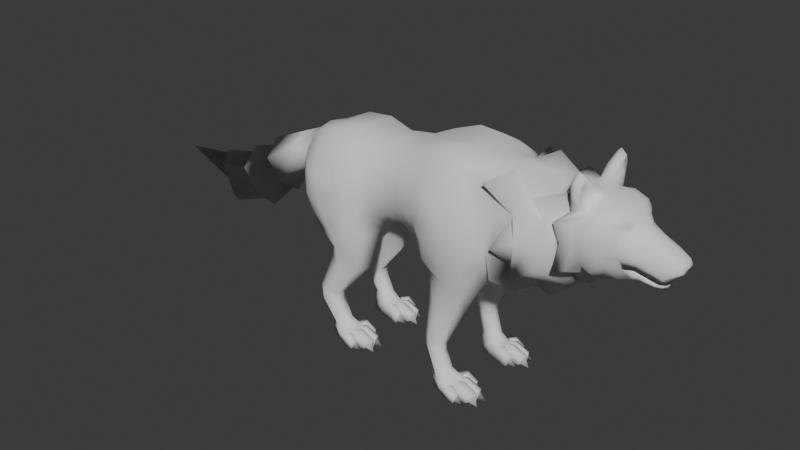 # Source: Wolf.blend  (saved by Blender 5.0.119; exported with 4.5.12 LTS)
import bpy
from mathutils import Matrix  # noqa: F401  (used for matrix-valued properties, if any)

bpy.ops.wm.read_factory_settings(use_empty=True)
scene = bpy.context.scene
scene.name = 'Scene'

# ---- materials (node trees are filled in below, after node groups)
mat_base = bpy.data.materials.new('Base')
mat_eye = bpy.data.materials.new('Eye')

# ---- material node trees
mat_base.use_nodes = True; mat_base.node_tree.nodes.clear()
_N = mat_base.node_tree.nodes; _L = mat_base.node_tree.links
n0 = _N.new('ShaderNodeOutputMaterial'); n0.name = 'Material Output'; n0.location = (200, 100)
n1 = _N.new('ShaderNodeBsdfPrincipled'); n1.name = 'Principled BSDF'; n1.location = (-139, 88)
n1.inputs[2].default_value = 1.0
_L.new(n1.outputs[0], n0.inputs[0])
n0.is_active_output = True
mat_eye.use_nodes = True; mat_eye.node_tree.nodes.clear()
_N = mat_eye.node_tree.nodes; _L = mat_eye.node_tree.links
n0 = _N.new('ShaderNodeBsdfPrincipled'); n0.name = 'Principled BSDF'; n0.location = (-200, 100)
n1 = _N.new('ShaderNodeOutputMaterial'); n1.name = 'Material Output'; n1.location = (200, 100)
_L.new(n0.outputs[0], n1.inputs[0])
n1.is_active_output = True

# ---- world
world_world = bpy.data.worlds.new('World'); scene.world = world_world
world_world.use_nodes = True; world_world.node_tree.nodes.clear()
_N = world_world.node_tree.nodes; _L = world_world.node_tree.links
n0 = _N.new('ShaderNodeOutputWorld'); n0.name = 'World Output'; n0.location = (200, 100)
n1 = _N.new('ShaderNodeBackground'); n1.name = 'Background'; n1.location = (-200, 100)
n1.inputs[0].default_value = (0.05088, 0.05088, 0.05088, 1.0)
_L.new(n1.outputs[0], n0.inputs[0])
n0.is_active_output = True
world_world.color = (0.05088, 0.05088, 0.05088)
world_world.sun_shadow_jitter_overblur = 0.0

# ---- meshes
me_cube_002 = bpy.data.meshes.new('Cube.002')
me_cube_002.from_pydata([(-0.1652, 0.1007, 0.3467), (-0.2371, 0.1079, 0.3012), (-0.3313, 0.02436, 0.3075), (-0.1792, 0.1042, 0.3214), (-0.3053, 0.0712, 0.3065), (-0.3239, 0.05192, 0.3082), (-0.2801, 0.01642, 0.2552), (-0.1939, 0.01252, 0.2373), (-0.2764, 0.09441, 0.2904), (-0.183, 0.1061, 0.3876), (-0.215, 0.09076, 0.4063), (-0.1565, 0.09294, 0.3105), (-0.2934, 0.08807, 0.3807), (-0.3023, 0.08405, 0.3491), (-0.2912, 0.05469, 0.2661), (-0.1449, 0.03348, 0.2656), (-0.2636, 0.03766, 0.2391), (-0.1947, 0.02339, 0.2195), (-0.2696, 0.0892, 0.3984), (-0.1984, 0.1046, 0.3493), (-0.2185, 0.1129, 0.3753), (-0.1722, 0.1048, 0.2959), (-0.2744, 0.1025, 0.3575), (-0.2827, 0.1008, 0.3236), (-0.2694, 0.08274, 0.2508), (-0.1561, 0.07782, 0.2514), (-0.2461, 0.07251, 0.2287), (-0.2082, 0.1016, 0.2257), (-0.2577, 0.1056, 0.3775), (-0.2465, 0.108, 0.3353), (-0.2207, 0.1075, 0.2648), (-0.2229, 0.0514, 0.04751), (-0.2054, 0.05969, 0.04864), (-0.245, 0.0599, 0.0446), (-0.2235, 0.08935, 0.04318), (-0.2055, 0.07638, 0.04665), (-0.2398, 0.07643, 0.04312), (-0.212, 0.0435, 0.03044), (-0.2414, 0.05639, 0.02817), (-0.213, 0.09374, 0.02397), (-0.2406, 0.07805, 0.02533), (-0.2151, 0.04549, 0.0006583), (-0.2435, 0.05556, 0.0006583), (-0.2148, 0.08823, 0.0006583), (-0.241, 0.07577, 0.0006583), (-0.2394, 0.04257, 0.1088), (-0.2403, 0.04517, 0.08833), (-0.2259, 0.05964, 0.1011), (-0.2265, 0.0614, 0.08138), (-0.273, 0.05631, 0.1123), (-0.2705, 0.05856, 0.09159), (-0.2519, 0.09392, 0.1086), (-0.2514, 0.09355, 0.08815), (-0.2253, 0.07881, 0.1056), (-0.2255, 0.07868, 0.08498), (-0.2736, 0.078, 0.1124), (-0.2718, 0.07837, 0.09189), (-0.1879, 0.05242, 0.03178), (-0.1835, 0.0684, 0.03285), (-0.1924, 0.08575, 0.02398), (-0.1808, 0.06887, 0.0006583), (-0.186, 0.05458, 0.002202), (-0.1892, 0.083, 0.001822), (-0.17, 0.05151, 0.03537), (-0.1655, 0.06714, 0.03651), (-0.1658, 0.07007, 0.03675), (-0.1747, 0.08741, 0.03183), (-0.1648, 0.05145, 0.003631), (-0.1586, 0.06825, 0.001816), (-0.1589, 0.07104, 0.002132), (-0.1688, 0.08743, 0.003499), (-0.1831, 0.03755, 0.03634), (-0.1779, 0.03572, 0.00202), (-0.1845, 0.1031, 0.02934), (-0.1825, 0.1013, 0.001488), (-0.1801, 0.05136, 0.03557), (-0.1755, 0.0513, 0.003835), (-0.1791, 0.08813, 0.002856), (-0.1798, 0.08812, 0.03071), (-0.1402, 0.05115, 0.02165), (-0.1356, 0.06678, 0.02279), (-0.1361, 0.07071, 0.02313), (-0.1449, 0.08805, 0.0182), (-0.1465, 0.0511, 0.004033), (-0.1403, 0.06789, 0.002218), (-0.1407, 0.07168, 0.002631), (-0.1506, 0.08807, 0.003999), (-0.1598, 0.03717, 0.02263), (-0.1645, 0.03393, 0.002435), (-0.1657, 0.1021, 0.01572), (-0.1705, 0.1017, 0.001996), (-0.159, 0.04677, 0.02186), (-0.165, 0.04505, 0.004249), (-0.1721, 0.09061, 0.003364), (-0.1669, 0.08881, 0.0171), (-0.1403, 0.05404, 0.01844), (-0.1374, 0.06409, 0.01918), (-0.1386, 0.07389, 0.01915), (-0.1443, 0.08504, 0.01598), (-0.1444, 0.054, 0.007116), (-0.1405, 0.0648, 0.005949), (-0.1415, 0.07451, 0.005972), (-0.1479, 0.08505, 0.006851), (-0.1606, 0.03844, 0.01912), (-0.1636, 0.03636, 0.006132), (-0.1668, 0.09983, 0.01352), (-0.1699, 0.09962, 0.004691), (-0.1601, 0.04462, 0.01863), (-0.1639, 0.0435, 0.007299), (-0.171, 0.09246, 0.00557), (-0.1676, 0.09131, 0.0144), (-0.1249, 0.05734, 0.002676), (-0.1274, 0.08258, 0.002246), (-0.1463, 0.04284, 0.002813), (-0.1536, 0.09244, -0.001388), (-0.162, 0.04657, 0.1749), (-0.1914, 0.02999, 0.1662), (-0.2457, 0.04353, 0.1794), (-0.1728, 0.08099, 0.1765), (-0.2376, 0.07711, 0.189), (-0.2066, 0.09877, 0.188), (0.3274, 8.669e-05, 0.4835), (0.2064, 8.669e-05, 0.488), (0.2901, 8.669e-05, 0.284), (0.23, 8.669e-05, 0.2367), (0.2915, 0.0834, 0.3985), (0.2171, 0.109, 0.3837), (0.1634, 8.669e-05, 0.2148), (0.1179, 8.669e-05, 0.4852), (0.2696, 0.07695, 0.4002), (0.173, 0.1055, 0.37), (0.3052, 8.669e-05, 0.3152), (0.2718, 8.669e-05, 0.4918), (0.1793, 0.1271, 0.367), (0.2361, 8.669e-05, 0.2778), (0.1604, 8.669e-05, 0.4921), (0.3596, 8.669e-05, 0.4802), (0.3381, 8.669e-05, 0.3212), (0.3276, 0.07979, 0.3947), (0.4362, 8.669e-05, 0.4271), (0.4158, 8.669e-05, 0.341), (0.4182, 0.04016, 0.3858), (0.4837, 8.669e-05, 0.3995), (0.4585, 0.02663, 0.3641), (0.3255, 0.08426, 0.4244), (0.2163, 0.1137, 0.4294), (0.2802, 0.08871, 0.4379), (0.2748, 0.07069, 0.4319), (0.1696, 0.09426, 0.4217), (0.203, 0.09387, 0.4264), (0.4216, 0.03905, 0.3993), (0.4716, 0.03045, 0.3766), (0.3228, 0.05792, 0.355), (0.2035, 0.09623, 0.3015), (0.2754, 0.07636, 0.3345), (0.2741, 0.07899, 0.354), (0.1673, 0.1052, 0.2905), (0.2113, 0.07919, 0.3143), (0.4138, 0.0324, 0.3626), (0.4582, 0.01221, 0.346), (0.1591, 0.0872, 0.4501), (0.341, 0.07396, 0.4537), (0.215, 0.06572, 0.4536), (0.3246, 0.06199, 0.4597), (0.2916, 0.05259, 0.4595), (0.1449, 0.1068, 0.4753), (0.4226, 0.03093, 0.4126), (0.4761, 0.02295, 0.3894), (0.133, 0.05228, 0.4875), (0.3583, 0.02517, 0.4801), (0.2063, 0.04403, 0.5041), (0.3328, 0.02195, 0.4845), (0.2908, 0.04073, 0.4782), (0.1662, 0.02728, 0.4815), (0.434, 0.01463, 0.4242), (0.4851, 0.01334, 0.3973), (0.3235, 0.06449, 0.5212), (0.3195, 0.07623, 0.4881), (0.3033, 0.0669, 0.5224), (0.3029, 0.07729, 0.4931), (0.1589, 8.669e-05, 0.2368), (0.06389, 8.669e-05, 0.4899), (0.159, 0.1118, 0.3634), (0.1169, 0.1054, 0.4306), (0.163, 0.09268, 0.303), (0.09097, 0.08456, 0.4799), (0.07174, 0.04879, 0.5013), (-0.01565, 8.669e-05, 0.4773), (0.002299, 0.1071, 0.4199), (-0.002636, 0.07526, 0.4687), (-0.02012, 0.0343, 0.4887), (-0.06758, 8.669e-05, 0.4691), (-0.0674, 0.08401, 0.4183), (-0.05705, 0.06698, 0.4576), (-0.06117, 0.02782, 0.4699), (-0.1322, 8.669e-05, 0.4574), (-0.1003, 0.08493, 0.4088), (-0.1085, 0.06008, 0.4459), (-0.1242, 0.03513, 0.4571), (-0.1938, 8.669e-05, 0.4647), (-0.1264, 0.08375, 0.4013), (-0.1712, 0.07091, 0.4369), (-0.1858, 0.04706, 0.4677), (-0.259, 8.669e-05, 0.455), (-0.1543, 0.09212, 0.3946), (-0.214, 0.08559, 0.4318), (-0.2449, 0.04993, 0.4611), (0.01573, 8.669e-05, 0.2351), (-0.03214, 8.669e-05, 0.2569), (-0.0747, 8.669e-05, 0.2758), (-0.1074, 8.669e-05, 0.28), (-0.1275, 8.669e-05, 0.2743), (-0.142, 0.09116, 0.3548), (-0.1216, 0.08511, 0.3589), (-0.05794, 0.09053, 0.3627), (-0.03094, 0.09763, 0.3548), (-0.08569, 0.08283, 0.3636), (-0.1109, 0.06676, 0.3163), (-0.0277, 0.06784, 0.2977), (-0.1309, 0.06676, 0.3073), (-0.05594, 0.06186, 0.305), (-0.07343, 0.06208, 0.315), (0.3308, 0.02776, 0.3328), (0.2352, 0.04708, 0.276), (0.2997, 0.03767, 0.3248), (0.2825, 0.03547, 0.3253), (0.2455, 0.02814, 0.2898), (0.4165, 0.02481, 0.3464), (0.4503, 0.009049, 0.3357), (0.1863, 0.0488, 0.2485), (0.173, 0.04599, 0.2513), (-0.1083, 0.02675, 0.2899), (0.005731, 0.02655, 0.2428), (-0.1337, 0.02484, 0.278), (-0.05464, 0.03083, 0.2733), (-0.07342, 0.02841, 0.2868), (0.07704, 0.01696, 0.228), (0.08108, 8.669e-05, 0.224), (0.02962, 0.04878, 0.5041), (0.03693, 0.08405, 0.4809), (0.04587, 0.1093, 0.4405), (0.02938, 8.669e-05, 0.4855), (0.1439, 0.1197, 0.3611), (0.1141, 0.1187, 0.4029), (0.1397, 0.09862, 0.3034), (0.01648, 0.1197, 0.3936), (-0.01364, 0.09765, 0.3462), (-0.0106, 0.08595, 0.291), (0.1295, 0.06474, 0.2504), (0.00777, 0.04277, 0.2357), (0.08113, 0.03909, 0.2295), (0.05734, 0.1202, 0.4155), (0.1087, 0.1237, 0.3319), (0.08931, 0.1276, 0.3626), (0.1097, 0.1205, 0.2826), (0.04588, 0.1263, 0.3562), (0.01769, 0.1153, 0.3267), (0.01807, 0.1096, 0.2835), (0.1078, 0.09878, 0.2398), (0.02525, 0.09347, 0.2538), (0.06622, 0.1135, 0.2552), (0.06257, 0.1273, 0.3617), (0.06924, 0.1218, 0.318), (0.07257, 0.12, 0.2834), (0.05216, 0.0671, 0.04751), (0.0697, 0.07539, 0.04864), (0.0301, 0.0756, 0.0446), (0.05159, 0.1051, 0.04318), (0.06959, 0.09208, 0.04665), (0.03535, 0.09213, 0.04312), (0.06311, 0.0592, 0.03044), (0.0337, 0.07209, 0.02817), (0.06216, 0.1094, 0.02397), (0.03455, 0.09375, 0.02533), (0.06001, 0.06119, 0.0006583), (0.03164, 0.07126, 0.0006583), (0.06036, 0.1039, 0.0006583), (0.03416, 0.09147, 0.0006583), (0.3237, 0.03654, 0.4807), (0.3154, 0.05374, 0.4704), (0.3184, 0.05887, 0.5077), (0.3166, 0.06861, 0.4879), (0.4019, 8.669e-05, 0.3402), (0.3733, 0.0552, 0.3873), (0.4042, 8.669e-05, 0.4572), (0.3754, 0.06178, 0.414), (0.3864, 0.03907, 0.3647), (0.3768, 0.05749, 0.4351), (0.4026, 0.02125, 0.4504), (0.402, 0.02555, 0.3443), (0.3561, 8.669e-05, 0.3182), (0.3415, 0.0757, 0.3934), (0.3789, 8.669e-05, 0.4736), (0.3459, 0.07884, 0.4216), (0.3422, 0.06258, 0.35), (0.352, 0.07358, 0.4512), (0.3723, 0.02447, 0.4743), (0.3502, 0.02615, 0.3254), (0.3418, 8.669e-05, 0.4818), (0.311, 0.07604, 0.394), (0.3105, 8.669e-05, 0.2915), (0.3073, 0.07701, 0.434), (0.2976, 0.06606, 0.3383), (0.3306, 0.06449, 0.4556), (0.3437, 0.02268, 0.4812), (0.3146, 0.02637, 0.3265), (0.4373, 8.669e-05, 0.3367), (0.4437, 0.0334, 0.374), (0.4633, 8.669e-05, 0.4129), (0.4551, 0.03316, 0.3863), (0.444, 0.02325, 0.3486), (0.4581, 0.0268, 0.401), (0.4617, 0.01328, 0.41), (0.4418, 0.01781, 0.3394), (0.04525, 0.0617, 0.1073), (0.04446, 0.06397, 0.08959), (0.05698, 0.07853, 0.1007), (0.05645, 0.07806, 0.08355), (0.016, 0.07364, 0.1104), (0.01821, 0.07559, 0.09242), (0.03432, 0.1063, 0.1072), (0.03482, 0.106, 0.08943), (0.05748, 0.09319, 0.1046), (0.05729, 0.09308, 0.08668), (0.0155, 0.09249, 0.1105), (0.0171, 0.09281, 0.09268), (0.08719, 0.06812, 0.03178), (0.09172, 0.08375, 0.03293), (0.09161, 0.0841, 0.03285), (0.08273, 0.1014, 0.02398), (0.09432, 0.08457, 0.0006583), (0.08912, 0.07028, 0.002202), (0.0859, 0.0987, 0.001822), (0.1051, 0.06721, 0.03537), (0.1096, 0.08284, 0.03651), (0.1093, 0.08577, 0.03675), (0.1004, 0.1031, 0.03183), (0.1104, 0.06716, 0.003631), (0.1165, 0.08395, 0.001816), (0.1162, 0.08674, 0.002132), (0.1063, 0.1031, 0.003499), (0.09199, 0.05221, 0.03634), (0.09718, 0.05039, 0.00202), (0.08961, 0.1188, 0.02934), (0.09257, 0.117, 0.001488), (0.09501, 0.06706, 0.03557), (0.09957, 0.067, 0.003835), (0.09598, 0.1038, 0.002856), (0.09433, 0.1038, 0.03071), (0.1349, 0.06685, 0.02165), (0.1395, 0.08249, 0.02279), (0.139, 0.08641, 0.02313), (0.1302, 0.1037, 0.0182), (0.1286, 0.0668, 0.004033), (0.1348, 0.0836, 0.002218), (0.1345, 0.08738, 0.002631), (0.1246, 0.1038, 0.003999), (0.1154, 0.05184, 0.02263), (0.1107, 0.0502, 0.002435), (0.1094, 0.1178, 0.01572), (0.1046, 0.1174, 0.001996), (0.1161, 0.06247, 0.02186), (0.1102, 0.06235, 0.004249), (0.103, 0.1063, 0.003364), (0.1082, 0.1045, 0.0171), (0.1348, 0.06974, 0.01844), (0.1377, 0.07979, 0.01918), (0.1366, 0.08959, 0.01915), (0.1308, 0.1007, 0.01598), (0.1307, 0.0697, 0.007116), (0.1347, 0.0805, 0.005949), (0.1336, 0.09022, 0.005972), (0.1272, 0.1008, 0.006851), (0.1145, 0.05414, 0.01912), (0.1115, 0.05366, 0.006132), (0.1083, 0.1155, 0.01352), (0.1052, 0.1153, 0.004691), (0.115, 0.06032, 0.01863), (0.1112, 0.06081, 0.007299), (0.1041, 0.1082, 0.00557), (0.1075, 0.107, 0.0144), (0.1503, 0.07304, 0.002676), (0.1477, 0.09828, 0.002246), (0.1288, 0.05854, 0.002813), (0.1215, 0.1081, -0.001388), (0.0912, 0.07232, 0.1753), (0.06473, 0.04894, 0.1675), (0.01578, 0.06114, 0.1793), (0.08146, 0.0949, 0.1767), (0.02312, 0.0914, 0.188), (0.05106, 0.1109, 0.1871), (0.303, 8.669e-05, 0.4887), (0.284, 0.07567, 0.3996), (0.3154, 8.669e-05, 0.3293), (0.2991, 0.05669, 0.4322), (0.2934, 0.04404, 0.3617), (0.3031, 0.06973, 0.4582), (0.3104, 0.01999, 0.4895), (0.3111, 0.08282, 0.4911), (0.3118, 0.06693, 0.5298), (0.2984, 0.02397, 0.3413), (0.4919, 8.669e-05, 0.3888), (0.49, 0.01287, 0.3877), (0.4747, 8.669e-05, 0.365), (0.4846, 8.669e-05, 0.3722), (0.4607, 8.669e-05, 0.3442), (0.4537, 8.669e-05, 0.3309), (0.4866, 0.01805, 0.3802), (0.4113, 0.03755, 0.3711), (0.4531, 0.02382, 0.3526), (0.4638, 8.669e-05, 0.3484), (0.4349, 0.03105, 0.3626), (0.4156, 8.669e-05, 0.3565), (0.4367, 8.669e-05, 0.3492), (0.397, 8.669e-05, 0.3698), (0.3895, 0.03193, 0.3827), (0.4177, 0.02983, 0.3737), (0.4343, 0.0252, 0.3658), (0.4497, 0.01763, 0.3611), (0.4635, -0.000312, 0.3572), (0.386, 0.02852, 0.3683), (0.4119, 0.02658, 0.3644), (0.4281, 0.02194, 0.3568), (0.4407, 0.01433, 0.3503), (0.4531, -0.0001193, 0.3428), (-0.3067, 8.669e-05, 0.4418), (-0.2731, 0.07946, 0.4172), (-0.2975, 0.03792, 0.4385), (-0.3371, 8.669e-05, 0.4196), (-0.3184, 0.05735, 0.3963), (-0.3301, 0.02554, 0.414), (-0.3356, 8.669e-05, 0.344), (-0.3293, 0.05574, 0.3604), (-0.3389, 0.02428, 0.3578), (-0.3174, 8.669e-05, 0.2728), (-0.3044, 0.04084, 0.2572), (-0.3105, 0.01655, 0.2654), (-0.276, 8.669e-05, 0.26), (-0.1995, 8.669e-05, 0.2338), (-0.3334, 8.669e-05, 0.3083), (-0.3763, 0.03359, 0.3829), (-0.3802, -0.001577, 0.4007), (-0.3593, 0.02599, 0.3533), (-0.3549, 0.003488, 0.3406), (-0.5833, 0.02632, 0.2696), (-0.593, 8.669e-05, 0.2876), (-0.5753, 0.01462, 0.2089), (-0.5745, 8.669e-05, 0.1912), (-0.7421, 8.669e-05, 0.2681), (-0.4418, 0.04115, 0.3354), (-0.508, 0.04236, 0.2969), (-0.4482, 8.669e-05, 0.352), (-0.517, 8.669e-05, 0.3145), (-0.4822, 0.02764, 0.2364), (-0.4063, 0.03066, 0.2914), (-0.4749, 8.669e-05, 0.2196), (-0.4027, 8.669e-05, 0.2776), (-0.467, 8.669e-05, 0.3628), (-0.4442, 0.05219, 0.3383), (-0.4141, 0.0443, 0.2882), (-0.4099, 8.669e-05, 0.2568), (-0.5134, 0.05726, 0.2983), (-0.536, 8.669e-05, 0.3241), (-0.4891, 0.04115, 0.2351), (-0.4872, 8.669e-05, 0.1969), (-0.6142, 0.02731, 0.2691), (-0.5996, 0.01725, 0.1957), (-0.6257, 8.669e-05, 0.2908), (-0.5969, 0.003043, 0.1745), (0.2756, 8.669e-05, 0.2712), (0.2442, 8.669e-05, 0.488), (0.2496, 0.1013, 0.3915), (0.2567, 0.08308, 0.4314), (0.2544, 0.08522, 0.3313), (0.2435, 0.08623, 0.4685), (0.2551, 0.04322, 0.4689), (0.2588, 0.04394, 0.3041), (0.4796, 0.01875, 0.3737), (0.4725, 0.01338, 0.3664), (0.4625, 0.01486, 0.3507), (0.3572, 0.06705, 0.3869), (0.3916, 8.669e-05, 0.4655), (0.364, 0.07184, 0.4184), (0.3651, 0.05218, 0.3671), (0.3667, 0.07165, 0.4455), (0.3922, 0.02311, 0.4655), (0.3778, 0.02564, 0.3361), (0.3782, 8.669e-05, 0.3265), (0.3982, 0.04686, 0.3882), (0.4152, 8.669e-05, 0.4385), (0.3987, 0.04979, 0.406), (0.4022, 0.04246, 0.4214), (0.4129, 0.01684, 0.434), (0.4025, 0.03882, 0.3695), (0.4061, 0.02985, 0.378), (0.4012, 0.02654, 0.3679), (0.3286, 0.03989, 0.5016), (0.2962, 0.04902, 0.5011), (0.3213, 0.06954, 0.4736), (0.299, 0.07017, 0.4815), (0.3191, 0.0421, 0.4948), (0.3151, 0.06172, 0.4785), (0.3103, 0.07932, 0.4763), (0.3116, 0.03834, 0.5084), (0.3958, 0.02737, 0.4426), (0.3895, 0.04066, 0.4404), (0.3906, 0.03875, 0.4336), (0.3958, 0.02583, 0.4364), (0.4883, 8.669e-05, 0.3836), (0.3532, 0.0509, 0.4712), (0.3309, 0.04272, 0.4716), (0.2881, 0.04576, 0.472), (0.4283, 0.02483, 0.4199), (0.4806, 0.01815, 0.3965), (0.3215, 0.07382, 0.5068), (0.3, 0.07465, 0.5099), (0.3176, 0.0479, 0.475), (0.316, 0.06631, 0.5005), (0.393, 0.03988, 0.4525), (0.3641, 0.05036, 0.467), (0.3417, 0.04412, 0.4721), (0.4599, 0.02004, 0.4087), (0.3114, 0.07833, 0.5126), (0.4883, 0.01546, 0.3871), (0.3817, 0.04763, 0.4618), (0.4072, 0.03268, 0.4272), (0.3156, 0.05414, 0.4883), (0.2945, 0.0587, 0.4945), (0.3938, 0.03479, 0.4446), (0.396, 0.03325, 0.4322), (0.3963, 0.03894, 0.3671), (0.3885, 0.05757, 0.405), (0.3908, 0.05056, 0.427), (0.3876, 0.05103, 0.3878)], [], [(205, 204, 9, 10), (432, 429, 12, 13), (5, 432, 13, 4), (233, 7, 17, 15), (426, 205, 10, 18), (219, 233, 15, 11), (212, 219, 11, 0), (7, 6, 16, 17), (429, 426, 18, 12), (6, 435, 14, 16), (11, 15, 25, 21), (18, 10, 20, 28), (16, 14, 24, 26), (12, 18, 28, 22), (0, 11, 21, 3), (13, 12, 22, 23), (10, 9, 19, 20), (4, 13, 23, 8), (21, 25, 27, 30), (28, 29, 23, 22), (8, 1, 30, 24), (19, 29, 28, 20), (24, 30, 27, 26), (1, 29, 19, 3), (31, 33, 38, 37), (38, 40, 44, 42), (46, 31, 32, 48), (33, 36, 40, 38), (36, 34, 39, 40), (41, 42, 44, 43), (40, 39, 43, 44), (37, 38, 42, 41), (50, 33, 31, 46), (46, 48, 47, 45), (54, 35, 34, 52), (50, 46, 45, 49), (51, 53, 54, 52), (52, 34, 36, 56), (55, 51, 52, 56), (48, 32, 35, 54), (56, 36, 33, 50), (48, 54, 53, 47), (56, 50, 49, 55), (115, 116, 45, 47), (116, 117, 49, 45), (118, 115, 47, 53), (117, 119, 55, 49), (120, 118, 53, 51), (119, 120, 51, 55), (57, 58, 32), (58, 59, 35), (59, 58, 65, 66), (60, 58, 64, 68), (32, 31, 37, 57), (39, 59, 78, 73), (35, 32, 58), (37, 41, 72, 71), (34, 35, 59, 39), (60, 61, 41, 43, 62), (76, 75, 91, 92), (68, 64, 80, 84), (62, 59, 66, 70), (57, 61, 67, 63), (61, 60, 68, 67), (58, 57, 63, 64), (58, 60, 69, 65), (60, 62, 70, 69), (74, 73, 89, 90), (67, 68, 84, 83), (57, 37, 71, 75), (59, 62, 77, 78), (61, 57, 75, 76), (62, 43, 74, 77), (41, 61, 76, 72), (43, 39, 73, 74), (80, 79, 95, 96), (81, 85, 101, 97), (89, 94, 110, 105), (86, 82, 98, 102), (63, 67, 83, 79), (78, 77, 93, 94), (69, 70, 86, 85), (75, 71, 87, 91), (70, 66, 82, 86), (72, 76, 92, 88), (65, 69, 85, 81), (73, 78, 94, 89), (64, 63, 79, 80), (77, 74, 90, 93), (66, 65, 81, 82), (71, 72, 88, 87), (101, 102, 112), (107, 103, 113), (95, 99, 111), (110, 109, 114), (93, 90, 106, 109), (87, 88, 104, 103), (82, 81, 97, 98), (90, 89, 105, 106), (83, 84, 100, 99), (92, 91, 107, 108), (84, 80, 96, 100), (94, 93, 109, 110), (79, 83, 99, 95), (91, 87, 103, 107), (85, 86, 102, 101), (88, 92, 108, 104), (104, 108, 113), (102, 98, 112), (105, 110, 114), (97, 101, 112), (96, 95, 111), (109, 106, 114), (103, 104, 113), (98, 97, 112), (106, 105, 114), (99, 100, 111), (108, 107, 113), (100, 96, 111), (26, 27, 120, 119), (27, 25, 118, 120), (16, 26, 119, 117), (25, 15, 115, 118), (17, 16, 117, 116), (15, 17, 116, 115), (492, 489, 139, 174), (157, 126, 153), (302, 299, 138, 152), (304, 298, 136, 169), (397, 391, 121, 171), (395, 392, 125, 154), (473, 471, 129, 155), (156, 130, 157), (148, 149, 130), (475, 470, 132, 172), (173, 122, 170), (312, 308, 142, 175), (307, 309, 151, 143), (133, 149, 126), (471, 472, 147, 129), (160, 165, 149, 148), (392, 394, 146, 125), (299, 301, 144, 138), (488, 490, 150, 141), (313, 310, 159, 228), (229, 156, 157, 226), (476, 473, 155, 225), (400, 395, 154, 224), (305, 302, 152, 222), (226, 157, 223), (289, 286, 158, 227), (168, 173, 160), (309, 311, 167, 151), (149, 162, 145), (472, 474, 164, 147), (394, 396, 163, 146), (301, 303, 161, 144), (128, 135, 173, 168), (521, 312, 175, 513), (165, 173, 162), (172, 511, 474, 475), (503, 496, 176, 399), (520, 304, 169, 509), (525, 492, 174, 512), (522, 399, 176, 514), (510, 163, 279, 516), (502, 499, 179, 398), (527, 497, 178, 515), (128, 168, 186, 181), (168, 160, 185, 186), (160, 148, 183, 185), (229, 127, 180, 230), (130, 156, 184, 182), (148, 130, 182, 183), (238, 239, 189, 190), (239, 240, 188, 189), (241, 238, 190, 187), (190, 189, 193, 194), (189, 188, 192, 193), (187, 190, 194, 191), (194, 193, 197, 198), (193, 192, 196, 197), (191, 194, 198, 195), (198, 197, 201, 202), (197, 196, 200, 201), (195, 198, 202, 199), (202, 201, 205, 206), (201, 200, 204, 205), (199, 202, 206, 203), (233, 231, 210, 211), (234, 232, 207, 208), (235, 234, 208, 209), (231, 235, 209, 210), (200, 196, 216, 213), (196, 192, 214, 216), (192, 188, 215, 214), (204, 200, 213, 212), (213, 216, 221, 217), (216, 214, 220, 221), (214, 215, 218, 220), (212, 213, 217, 219), (156, 229, 230, 184), (282, 289, 227, 140), (134, 226, 223, 124), (300, 305, 222, 137), (393, 400, 224, 123), (469, 476, 225, 131), (127, 229, 226, 134), (306, 313, 228, 406), (217, 221, 235, 231), (221, 220, 234, 235), (220, 218, 232, 234), (219, 217, 231, 233), (236, 237, 207, 232), (230, 180, 237, 236), (181, 186, 238, 241), (185, 183, 240, 239), (186, 185, 239, 238), (183, 182, 242, 243), (215, 188, 245, 246), (218, 215, 246, 247), (230, 236, 250, 248), (240, 183, 243, 251), (184, 230, 248, 244), (182, 184, 244, 242), (236, 232, 249, 250), (188, 240, 251, 245), (232, 218, 247, 249), (244, 248, 258, 254), (251, 243, 253, 261), (249, 247, 257, 259), (245, 251, 261, 255), (242, 244, 254, 252), (246, 245, 255, 256), (243, 242, 252, 253), (247, 246, 256, 257), (254, 258, 260, 263), (261, 262, 256, 255), (256, 262, 263, 257), (252, 262, 261, 253), (257, 263, 260, 259), (263, 262, 252, 254), (264, 266, 271, 270), (271, 273, 277, 275), (315, 264, 265, 317), (266, 269, 273, 271), (269, 267, 272, 273), (274, 275, 277, 276), (273, 272, 276, 277), (270, 271, 275, 274), (526, 501, 281, 517), (498, 177, 281, 501), (496, 171, 278, 500), (514, 176, 280, 517), (487, 486, 289, 282), (524, 485, 288, 518), (486, 483, 286, 289), (480, 482, 285, 283), (485, 481, 284, 288), (169, 136, 292, 296), (152, 138, 291, 294), (138, 144, 293, 291), (222, 152, 294, 297), (509, 169, 296, 519), (137, 222, 297, 290), (491, 166, 150, 490), (484, 287, 285, 482), (161, 295, 293, 144), (123, 224, 305, 300), (510, 171, 304, 520), (146, 163, 303, 301), (224, 154, 302, 305), (125, 146, 301, 299), (171, 121, 298, 304), (154, 125, 299, 302), (140, 227, 313, 306), (512, 174, 312, 521), (150, 166, 311, 309), (227, 158, 310, 313), (141, 150, 309, 307), (174, 139, 308, 312), (319, 266, 264, 315), (315, 317, 316, 314), (323, 268, 267, 321), (319, 315, 314, 318), (320, 322, 323, 321), (321, 267, 269, 325), (324, 320, 321, 325), (317, 265, 268, 323), (325, 269, 266, 319), (317, 323, 322, 316), (325, 319, 318, 324), (385, 386, 314, 316), (386, 387, 318, 314), (388, 385, 316, 322), (387, 389, 324, 318), (390, 388, 322, 320), (389, 390, 320, 324), (326, 327, 265), (328, 329, 268), (329, 328, 335, 336), (330, 327, 334, 338), (265, 264, 270, 326), (328, 327, 330), (272, 329, 348, 343), (268, 265, 327, 328), (270, 274, 342, 341), (267, 268, 329, 272), (330, 331, 274, 276, 332), (346, 345, 361, 362), (338, 334, 350, 354), (332, 329, 336, 340), (326, 331, 337, 333), (331, 330, 338, 337), (327, 326, 333, 334), (328, 330, 339, 335), (330, 332, 340, 339), (344, 343, 359, 360), (337, 338, 354, 353), (326, 270, 341, 345), (329, 332, 347, 348), (331, 326, 345, 346), (332, 276, 344, 347), (274, 331, 346, 342), (276, 272, 343, 344), (350, 349, 365, 366), (351, 355, 371, 367), (359, 364, 380, 375), (356, 352, 368, 372), (333, 337, 353, 349), (348, 347, 363, 364), (339, 340, 356, 355), (345, 341, 357, 361), (340, 336, 352, 356), (342, 346, 362, 358), (335, 339, 355, 351), (343, 348, 364, 359), (334, 333, 349, 350), (347, 344, 360, 363), (336, 335, 351, 352), (341, 342, 358, 357), (371, 372, 382), (377, 373, 383), (365, 369, 381), (380, 379, 384), (363, 360, 376, 379), (357, 358, 374, 373), (352, 351, 367, 368), (360, 359, 375, 376), (353, 354, 370, 369), (362, 361, 377, 378), (354, 350, 366, 370), (364, 363, 379, 380), (349, 353, 369, 365), (361, 357, 373, 377), (355, 356, 372, 371), (358, 362, 378, 374), (374, 378, 383), (372, 368, 382), (375, 380, 384), (367, 371, 382), (366, 365, 381), (379, 376, 384), (373, 374, 383), (368, 367, 382), (376, 375, 384), (369, 370, 381), (378, 377, 383), (370, 366, 381), (259, 260, 390, 389), (260, 258, 388, 390), (249, 259, 389, 387), (258, 248, 385, 388), (250, 249, 387, 386), (248, 250, 386, 385), (131, 225, 400, 393), (498, 502, 398, 177), (515, 178, 399, 522), (497, 503, 399, 178), (147, 164, 396, 394), (225, 155, 395, 400), (129, 147, 394, 392), (155, 129, 392, 395), (172, 132, 391, 397), (175, 142, 401, 402), (513, 175, 402, 523), (143, 151, 477, 478), (228, 159, 405, 406), (143, 478, 479, 409), (523, 508, 404, 407), (493, 488, 141, 408), (411, 307, 143, 409), (483, 480, 283, 286), (408, 141, 307, 411), (407, 404, 477), (158, 286, 414, 412), (159, 310, 413, 405), (310, 158, 412, 413), (408, 411, 417, 416), (418, 419, 424, 423), (493, 408, 416, 494), (409, 479, 410, 419, 418), (411, 409, 418, 417), (417, 418, 423, 422), (416, 417, 422, 421), (494, 416, 421, 495), (206, 205, 426, 427), (203, 206, 427, 425), (427, 426, 429, 430), (425, 427, 430, 428), (430, 429, 432, 433), (428, 430, 440, 441), (2, 5, 435, 436), (439, 2, 436, 434), (7, 438, 437, 6), (6, 437, 434, 436), (233, 211, 438, 7), (431, 433, 2, 439), (433, 432, 5, 2), (30, 1, 3, 21), (23, 29, 1, 8), (14, 4, 8, 24), (9, 0, 3, 19), (204, 212, 0, 9), (435, 5, 4, 14), (446, 447, 448), (6, 436, 435), (430, 433, 442, 440), (433, 431, 443, 442), (444, 446, 448), (445, 444, 448), (461, 462, 451, 449), (463, 464, 455, 453), (463, 461, 449, 454), (457, 458, 449, 451), (465, 466, 446, 444), (458, 459, 454, 449), (467, 465, 444, 445), (466, 468, 447, 446), (459, 460, 456, 454), (442, 443, 460, 459), (440, 442, 459, 458), (441, 440, 458, 457), (453, 450, 461, 463), (454, 456, 464, 463), (450, 452, 462, 461), (453, 455, 468, 466), (452, 450, 465, 467), (450, 453, 466, 465), (124, 223, 476, 469), (162, 475, 474), (145, 162, 472), (223, 153, 473, 476), (126, 145, 472, 471), (170, 122, 470, 475), (153, 126, 471, 473), (162, 149, 165), (126, 149, 145), (223, 157, 153), (126, 157, 133), (122, 173, 135), (475, 162, 170), (472, 162, 474), (294, 291, 480, 483), (479, 478, 403, 410), (478, 477, 404, 403), (407, 477, 151, 167), (295, 484, 482, 293), (296, 292, 481, 485), (291, 293, 482, 480), (297, 294, 483, 486), (519, 296, 485, 524), (290, 297, 486, 487), (286, 530, 415), (286, 283, 533, 530), (287, 532, 531, 285), (491, 532, 506), (283, 285, 531, 533), (288, 284, 489, 492), (172, 397, 503, 497), (163, 396, 502, 498), (176, 496, 500, 280), (163, 498, 501, 279), (516, 279, 501, 526), (511, 172, 497, 527), (396, 164, 499, 502), (397, 171, 496, 503), (528, 504, 507, 529), (525, 491, 506, 529), (288, 492, 507, 504), (518, 288, 504, 528), (287, 518, 528, 505), (492, 525, 529, 507), (505, 528, 529, 506), (164, 511, 527, 499), (278, 516, 526, 500), (295, 519, 524, 484), (402, 401, 508, 523), (167, 513, 523, 407), (179, 515, 522, 398), (166, 512, 521, 311), (163, 510, 520, 303), (161, 509, 519, 295), (484, 524, 518, 287), (177, 514, 517, 281), (500, 526, 517, 280), (499, 527, 515, 179), (171, 510, 516, 278), (398, 522, 514, 177), (491, 525, 512, 166), (303, 520, 509, 161), (311, 521, 513, 167), (531, 532, 491, 490), (506, 532, 287, 505), (415, 494, 495, 420), (533, 531, 490, 488), (415, 530, 493, 494), (530, 533, 488, 493), (164, 474, 511), (162, 173, 170), (160, 173, 165), (157, 130, 133), (130, 149, 133)])
me_cube_002.polygons.foreach_set('use_smooth', [True] * 523)
me_cube_002.polygons.foreach_set('material_index', [0, 0, 0, 0, 0, 0, 0, 0, 0, 0, 0, 0, 0, 0, 0, 0, 0, 0, 0, 0, 0, 0, 0, 0, 0, 0, 0, 0, 0, 0, 0, 0, 0, 0, 0, 0, 0, 0, 0, 0, 0, 0, 0, 0, 0, 0, 0, 0, 0, 0, 0, 0, 0, 0, 0, 0, 0, 0, 0, 0, 0, 0, 0, 0, 0, 0, 0, 0, 0, 0, 0, 0, 0, 0, 0, 0, 0, 0, 0, 0, 0, 0, 0, 0, 0, 0, 0, 0, 0, 0, 0, 0, 0, 0, 0, 0, 0, 0, 0, 0, 0, 0, 0, 0, 0, 0, 0, 0, 0, 0, 0, 0, 0, 0, 0, 0, 0, 0, 0, 0, 0, 0, 0, 0, 0, 0, 0, 0, 0, 0, 0, 0, 0, 0, 0, 0, 0, 0, 0, 0, 0, 0, 0, 0, 0, 0, 0, 0, 0, 0, 0, 0, 0, 0, 0, 0, 0, 0, 0, 0, 0, 0, 0, 0, 0, 0, 0, 0, 0, 0, 0, 0, 0, 0, 0, 0, 0, 0, 0, 0, 0, 0, 0, 0, 0, 0, 0, 0, 0, 0, 0, 0, 0, 0, 0, 0, 0, 0, 0, 0, 0, 0, 0, 0, 0, 0, 0, 0, 0, 0, 0, 0, 0, 0, 0, 0, 0, 0, 0, 0, 0, 0, 0, 0, 0, 0, 0, 0, 0, 0, 0, 0, 0, 0, 0, 0, 0, 0, 0, 0, 0, 0, 0, 0, 0, 0, 0, 0, 0, 0, 0, 0, 0, 0, 0, 0, 0, 0, 0, 0, 0, 0, 0, 0, 0, 0, 0, 0, 0, 0, 0, 0, 0, 0, 0, 0, 0, 0, 0, 0, 0, 0, 0, 0, 0, 0, 0, 0, 0, 0, 0, 0, 0, 0, 0, 0, 0, 0, 0, 0, 0, 0, 0, 0, 0, 0, 0, 0, 0, 0, 0, 0, 0, 0, 0, 0, 0, 0, 0, 0, 0, 0, 0, 0, 0, 0, 0, 0, 0, 0, 0, 0, 0, 0, 0, 0, 0, 0, 0, 0, 0, 0, 0, 0, 0, 0, 0, 0, 0, 0, 0, 0, 0, 0, 0, 0, 0, 0, 0, 0, 0, 0, 0, 0, 0, 0, 0, 0, 0, 0, 0, 0, 0, 0, 0, 0, 0, 0, 0, 0, 0, 0, 0, 0, 0, 0, 0, 0, 0, 0, 0, 0, 0, 0, 0, 0, 0, 0, 0, 0, 0, 0, 0, 0, 0, 0, 0, 0, 0, 0, 0, 0, 0, 0, 0, 0, 0, 0, 0, 0, 0, 0, 0, 0, 0, 0, 0, 0, 0, 0, 0, 0, 0, 0, 0, 0, 0, 0, 0, 0, 0, 0, 0, 0, 0, 0, 0, 0, 0, 0, 0, 0, 0, 0, 0, 0, 0, 0, 0, 0, 0, 0, 0, 0, 0, 0, 0, 0, 0, 0, 0, 0, 0, 0, 0, 0, 0, 0, 0, 0, 0, 0, 0, 0, 0, 0, 0, 1, 0, 0, 0, 0, 0, 1, 0, 0, 0, 0, 0, 0, 0, 0, 0, 0, 0, 0, 0, 0, 0, 0, 0, 0, 0, 0, 0, 0, 0, 0, 0, 0, 0, 0, 0])
_uv = me_cube_002.uv_layers.new(name='UVMap')
_uv.uv.foreach_set('vector', [0.4615, 0.2559, 0.423, 0.298, 0.4202, 0.2692, 0.4439, 0.2495, 0.4542, 0.1579, 0.4711, 0.1773, 0.4463, 0.1922, 0.432, 0.1748, 0.4248, 0.1356, 0.4542, 0.1579, 0.432, 0.1748, 0.4116, 0.1498, 0.2622, 0.312, 0.2005, 0.2696, 0.2018, 0.2525, 0.2573, 0.2925, 0.4652, 0.2138, 0.4615, 0.2559, 0.4439, 0.2495, 0.4507, 0.2118, 0.3199, 0.3086, 0.2622, 0.312, 0.2573, 0.2925, 0.3414, 0.2737, 0.3816, 0.3029, 0.3199, 0.3086, 0.3414, 0.2737, 0.3804, 0.2764, 0.3228, 0.02818, 0.3801, 0.08617, 0.349, 0.095, 0.309, 0.03635, 0.4711, 0.1773, 0.4652, 0.2138, 0.4507, 0.2118, 0.4463, 0.1922, 0.3801, 0.08617, 0.3942, 0.1107, 0.3831, 0.1238, 0.349, 0.095, 0.3414, 0.2737, 0.2573, 0.2925, 0.2839, 0.2452, 0.3385, 0.2485, 0.4507, 0.2118, 0.4439, 0.2495, 0.4183, 0.2397, 0.4309, 0.2145, 0.349, 0.095, 0.3831, 0.1238, 0.3554, 0.1445, 0.322, 0.1353, 0.4463, 0.1922, 0.4507, 0.2118, 0.4309, 0.2145, 0.4242, 0.1975, 0.3804, 0.2764, 0.3414, 0.2737, 0.3385, 0.2485, 0.3626, 0.2546, 0.432, 0.1748, 0.4463, 0.1922, 0.4242, 0.1975, 0.4069, 0.1797, 0.4439, 0.2495, 0.4202, 0.2692, 0.3926, 0.2482, 0.4183, 0.2397, 0.4116, 0.1498, 0.432, 0.1748, 0.4069, 0.1797, 0.3841, 0.166, 0.3385, 0.2485, 0.2839, 0.2452, 0.2963, 0.181, 0.3351, 0.1935, 0.4309, 0.2145, 0.3996, 0.2079, 0.4069, 0.1797, 0.4242, 0.1975, 0.3841, 0.166, 0.3715, 0.1999, 0.3351, 0.1935, 0.3554, 0.1445, 0.3926, 0.2482, 0.3996, 0.2079, 0.4309, 0.2145, 0.4183, 0.2397, 0.3554, 0.1445, 0.3351, 0.1935, 0.2963, 0.181, 0.322, 0.1353, 0.3715, 0.1999, 0.3996, 0.2079, 0.3926, 0.2482, 0.3626, 0.2546, 0.1766, 0.02973, 0.1627, 0.04684, 0.1533, 0.03278, 0.1729, 0.01386, 0.1533, 0.03278, 0.1357, 0.04357, 0.126, 0.02349, 0.1389, 0.01447, 0.1404, 0.1563, 0.1084, 0.1367, 0.1003, 0.118, 0.143, 0.1352, 0.1627, 0.04684, 0.1475, 0.05864, 0.1357, 0.04357, 0.1533, 0.03278, 0.1475, 0.05864, 0.1257, 0.07371, 0.1031, 0.05577, 0.1357, 0.04357, 0.7609, 0.4207, 0.7633, 0.3924, 0.7823, 0.3899, 0.8, 0.4108, 0.1357, 0.04357, 0.1031, 0.05577, 0.1052, 0.03175, 0.126, 0.02349, 0.1729, 0.01386, 0.1533, 0.03278, 0.1389, 0.01447, 0.1559, -5.769e-08, 0.2009, 0.07285, 0.1627, 0.04684, 0.1766, 0.02973, 0.2052, 0.05056, 0.1404, 0.1563, 0.143, 0.1352, 0.1611, 0.148, 0.1505, 0.1672, 0.1567, 0.1195, 0.1038, 0.09647, 0.1257, 0.07371, 0.1799, 0.09862, 0.2009, 0.07285, 0.2052, 0.05056, 0.2202, 0.05405, 0.2135, 0.07779, 0.1953, 0.1088, 0.1767, 0.1345, 0.1567, 0.1195, 0.1799, 0.09862, 0.1799, 0.09862, 0.1257, 0.07371, 0.1475, 0.05864, 0.1946, 0.08505, 0.2074, 0.09086, 0.1953, 0.1088, 0.1799, 0.09862, 0.1946, 0.08505, 0.143, 0.1352, 0.1003, 0.118, 0.1038, 0.09647, 0.1567, 0.1195, 0.1946, 0.08505, 0.1475, 0.05864, 0.1627, 0.04684, 0.2009, 0.07285, 0.143, 0.1352, 0.1567, 0.1195, 0.1767, 0.1345, 0.1611, 0.148, 0.1946, 0.08505, 0.2009, 0.07285, 0.2135, 0.07779, 0.2074, 0.09086, 0.2201, 0.2131, 0.1943, 0.2139, 0.1505, 0.1672, 0.1611, 0.148, 0.2722, 0.03478, 0.276, 0.08799, 0.2135, 0.07779, 0.2202, 0.05405, 0.2386, 0.1919, 0.2201, 0.2131, 0.1611, 0.148, 0.1767, 0.1345, 0.276, 0.08799, 0.275, 0.128, 0.2074, 0.09086, 0.2135, 0.07779, 0.2614, 0.1658, 0.2386, 0.1919, 0.1767, 0.1345, 0.1953, 0.1088, 0.275, 0.128, 0.2614, 0.1658, 0.1953, 0.1088, 0.2074, 0.09086, 0.06351, 0.1339, 0.05105, 0.1013, 0.1003, 0.118, 0.05105, 0.1013, 0.07127, 0.06361, 0.1038, 0.09647, 0.07127, 0.06361, 0.05105, 0.1013, 0.03518, 0.07781, 0.0478, 0.0686, 0.005581, 0.09634, 0.05105, 0.1013, 0.0305, 0.1219, -6.906e-08, 0.1162, 0.1003, 0.118, 0.1084, 0.1367, 0.09507, 0.1422, 0.06351, 0.1339, 0.1031, 0.05577, 0.07127, 0.06361, 0.07069, 0.04436, 0.0775, 0.04205, 0.1038, 0.09647, 0.1003, 0.118, 0.05105, 0.1013, 0.09507, 0.1422, 0.1101, 0.1613, 0.08305, 0.1766, 0.07412, 0.1518, 0.1257, 0.07371, 0.1038, 0.09647, 0.07127, 0.06361, 0.1031, 0.05577, 0.7905, 0.4465, 0.7762, 0.4451, 0.7609, 0.4207, 0.8, 0.4108, 0.8013, 0.4353, 0.04047, 0.1648, 0.06456, 0.1485, 0.06158, 0.1636, 0.05036, 0.174, -6.906e-08, 0.1162, 0.0305, 0.1219, 0.01386, 0.1328, 0.0002057, 0.133, 0.05195, 0.04353, 0.07127, 0.06361, 0.0478, 0.0686, 0.04148, 0.04776, 0.06351, 0.1339, 0.03605, 0.16, 0.02752, 0.1548, 0.03854, 0.1323, 0.7762, 0.4451, 0.7905, 0.4465, 0.795, 0.4669, 0.7781, 0.4652, 0.05105, 0.1013, 0.06351, 0.1339, 0.03854, 0.1323, 0.0305, 0.1219, 0.05105, 0.1013, 0.005581, 0.09634, 0.005494, 0.07558, 0.03518, 0.07781, 0.7905, 0.4465, 0.8013, 0.4353, 0.8106, 0.4528, 0.7981, 0.4659, 0.08061, 0.02681, 0.0775, 0.04205, 0.07175, 0.03482, 0.07238, 0.02769, 0.7781, 0.4652, 0.795, 0.4669, 0.7989, 0.4837, 0.782, 0.482, 0.06351, 0.1339, 0.09507, 0.1422, 0.07412, 0.1518, 0.06456, 0.1485, 0.07127, 0.06361, 0.05195, 0.04353, 0.05591, 0.0385, 0.07069, 0.04436, 0.03605, 0.16, 0.06351, 0.1339, 0.06456, 0.1485, 0.04047, 0.1648, 0.8013, 0.4353, 0.8, 0.4108, 0.8196, 0.437, 0.8084, 0.4433, 0.7609, 0.4207, 0.7762, 0.4451, 0.7758, 0.4555, 0.7609, 0.4569, 0.1052, 0.03175, 0.1031, 0.05577, 0.0775, 0.04205, 0.08061, 0.02681, 0.01386, 0.1328, 0.01861, 0.1392, 0.01669, 0.1398, 0.01253, 0.135, 0.0226, 0.06502, 0.01148, 0.06008, 0.01417, 0.05886, 0.02231, 0.06257, 0.07175, 0.03482, 0.06739, 0.0378, 0.06708, 0.03617, 0.07077, 0.03406, 0.0299, 0.0499, 0.02929, 0.05802, 0.02759, 0.05747, 0.02769, 0.05199, 0.03854, 0.1323, 0.02752, 0.1548, 0.01599, 0.1492, 0.01861, 0.1392, 0.07069, 0.04436, 0.05591, 0.0385, 0.05981, 0.03401, 0.06739, 0.0378, 0.7981, 0.4659, 0.8106, 0.4528, 0.8157, 0.4692, 0.8032, 0.4822, 0.06456, 0.1485, 0.07412, 0.1518, 0.06652, 0.165, 0.06158, 0.1636, 0.04148, 0.04776, 0.0478, 0.0686, 0.02929, 0.05802, 0.0299, 0.0499, 0.7609, 0.4569, 0.7758, 0.4555, 0.7726, 0.4666, 0.7624, 0.4696, 0.03518, 0.07781, 0.005494, 0.07558, 0.01148, 0.06008, 0.0226, 0.06502, 0.0775, 0.04205, 0.07069, 0.04436, 0.06739, 0.0378, 0.07175, 0.03482, 0.0305, 0.1219, 0.03854, 0.1323, 0.01861, 0.1392, 0.01386, 0.1328, 0.8084, 0.4433, 0.8196, 0.437, 0.8229, 0.4478, 0.8123, 0.4491, 0.0478, 0.0686, 0.03518, 0.07781, 0.0226, 0.06502, 0.02929, 0.05802, 0.07412, 0.1518, 0.08305, 0.1766, 0.07091, 0.1792, 0.06652, 0.165, 2.621e-09, 0.8341, 2.459e-09, 0.814, 0.008986, 0.8256, 0.8205, 0.6334, 0.8325, 0.6332, 0.8254, 0.645, 0.8156, 0.8303, 0.814, 0.8098, 0.8253, 0.8185, 0.7609, 0.5062, 0.7619, 0.488, 0.7694, 0.4969, 0.8123, 0.4491, 0.8229, 0.4478, 0.8211, 0.4505, 0.8142, 0.4514, 0.06652, 0.165, 0.07091, 0.1792, 0.06846, 0.1764, 0.06581, 0.1671, 0.02929, 0.05802, 0.0226, 0.06502, 0.02231, 0.06257, 0.02759, 0.05747, 0.07238, 0.02769, 0.07175, 0.03482, 0.07077, 0.03406, 0.07088, 0.02925, 0.782, 0.482, 0.7989, 0.4837, 0.7954, 0.4867, 0.7846, 0.4856, 0.05036, 0.174, 0.06158, 0.1636, 0.06109, 0.1663, 0.0534, 0.1733, 0.0002057, 0.133, 0.01386, 0.1328, 0.01253, 0.135, 0.002904, 0.1351, 0.06739, 0.0378, 0.05981, 0.03401, 0.0617, 0.03343, 0.06708, 0.03617, 0.01861, 0.1392, 0.01599, 0.1492, 0.01464, 0.1464, 0.01669, 0.1398, 0.06158, 0.1636, 0.06652, 0.165, 0.06581, 0.1671, 0.06109, 0.1663, 0.8032, 0.4822, 0.8157, 0.4692, 0.8155, 0.4738, 0.8074, 0.4822, 0.7624, 0.4696, 0.7726, 0.4666, 0.7726, 0.47, 0.766, 0.4719, 0.8325, 0.6573, 0.816, 0.6545, 0.8254, 0.645, 2.459e-09, 0.814, 0.01744, 0.8129, 0.008986, 0.8256, 0.7781, 0.5062, 0.7609, 0.5062, 0.7694, 0.4969, 0.02125, 0.8343, 2.621e-09, 0.8341, 0.008986, 0.8256, 0.8339, 0.8305, 0.8156, 0.8303, 0.8253, 0.8185, 0.7619, 0.488, 0.7773, 0.4882, 0.7694, 0.4969, 0.8325, 0.6332, 0.8325, 0.6573, 0.8254, 0.645, 0.01744, 0.8129, 0.02125, 0.8343, 0.008986, 0.8256, 0.7773, 0.4882, 0.7781, 0.5062, 0.7694, 0.4969, 0.814, 0.8098, 0.8339, 0.8087, 0.8253, 0.8185, 0.816, 0.6545, 0.8205, 0.6334, 0.8254, 0.645, 0.8339, 0.8087, 0.8339, 0.8305, 0.8253, 0.8185, 0.322, 0.1353, 0.2963, 0.181, 0.2614, 0.1658, 0.275, 0.128, 0.2963, 0.181, 0.2839, 0.2452, 0.2386, 0.1919, 0.2614, 0.1658, 0.349, 0.095, 0.322, 0.1353, 0.275, 0.128, 0.276, 0.08799, 0.2839, 0.2452, 0.2573, 0.2925, 0.2201, 0.2131, 0.2386, 0.1919, 0.309, 0.03635, 0.349, 0.095, 0.276, 0.08799, 0.2722, 0.03478, 0.2573, 0.2925, 0.2018, 0.2525, 0.1943, 0.2139, 0.2201, 0.2131, 0.8733, 0.0235, 0.8732, 0.003762, 0.9002, 0.00317, 0.9, 0.02006, 0.7539, 0.6406, 0.7266, 0.6953, 0.7383, 0.6367, 0.8267, 0.1718, 0.8152, 0.133, 0.8254, 0.1239, 0.843, 0.1568, 0.7835, 0.03169, 0.7758, 0.009244, 0.794, 0.00465, 0.7982, 0.02987, 0.5938, 0.8281, 0.6016, 0.8555, 0.5664, 0.8516, 0.5625, 0.8242, 0.7969, 0.191, 0.791, 0.1451, 0.8001, 0.1391, 0.8159, 0.1738, 0.7031, 0.6406, 0.6953, 0.6953, 0.6641, 0.6992, 0.6758, 0.6523, 0.4189, 0.655, 0.4631, 0.6022, 0.4623, 0.6759, 0.7578, 0.7422, 0.7305, 0.7383, 0.7695, 0.6992, 0.668, 0.8008, 0.6758, 0.8594, 0.6406, 0.8594, 0.6211, 0.8008, 0.7578, 0.8164, 0.7227, 0.8594, 0.7148, 0.8164, 0.9338, 0.01733, 0.9344, 0.002476, 0.962, 0.005192, 0.9601, 0.01936, 0.9408, 0.0688, 0.9412, 0.05096, 0.9593, 0.04731, 0.9619, 0.06545, 0.7539, 0.6953, 0.7305, 0.7383, 0.7266, 0.6953, 0.6953, 0.6953, 0.6758, 0.7344, 0.6484, 0.7344, 0.6641, 0.6992, 0.7578, 0.7656, 0.7461, 0.7773, 0.7305, 0.7383, 0.7578, 0.7422, 0.791, 0.1451, 0.7609, 0.1218, 0.7838, 0.1192, 0.8001, 0.1391, 0.8152, 0.133, 0.7957, 0.1095, 0.8105, 0.1065, 0.8254, 0.1239, 0.8892, 0.08895, 0.877, 0.07423, 0.903, 0.06225, 0.9094, 0.0768, 0.9649, 0.1063, 0.9594, 0.09665, 0.9778, 0.09255, 0.9778, 0.1064, 0.3946, 0.7125, 0.4189, 0.655, 0.4623, 0.6759, 0.4666, 0.7398, 0.6992, 0.5938, 0.7031, 0.6406, 0.6758, 0.6523, 0.6641, 0.6016, 0.817, 0.2112, 0.7969, 0.191, 0.8159, 0.1738, 0.8398, 0.1995, 0.86, 0.1986, 0.8267, 0.1718, 0.843, 0.1568, 0.8709, 0.1839, 0.7695, 0.5664, 0.7539, 0.6406, 0.7422, 0.5781, 0.9267, 0.1286, 0.8975, 0.1175, 0.9239, 0.1043, 0.9383, 0.1174, 0.5429, 0.5283, 0.566, 0.5501, 0.5146, 0.5613, 0.9412, 0.05096, 0.9352, 0.03534, 0.9565, 0.03355, 0.9593, 0.04731, 0.7305, 0.7383, 0.707, 0.7734, 0.7148, 0.7266, 0.6758, 0.7344, 0.6758, 0.7656, 0.6211, 0.7734, 0.6484, 0.7344, 0.7609, 0.1218, 0.7773, 0.09944, 0.7863, 0.08086, 0.7838, 0.1192, 0.7957, 0.1095, 0.7934, 0.08079, 0.8059, 0.08045, 0.8105, 0.1065, 0.5792, 0.5091, 0.5874, 0.5416, 0.566, 0.5501, 0.5429, 0.5283, 0.9328, 0.02481, 0.9338, 0.01733, 0.9601, 0.01936, 0.9564, 0.02438, 0.7461, 0.7773, 0.7578, 0.8164, 0.707, 0.7734, 0.6211, 0.8008, 0.625, 0.793, 0.6758, 0.7656, 0.668, 0.8008, 0.7783, 0.3543, 0.7609, 0.362, 0.7612, 0.328, 0.7738, 0.3189, 0.7904, 0.05401, 0.7835, 0.03169, 0.7982, 0.02987, 0.8025, 0.05477, 0.873, 0.04393, 0.8733, 0.0235, 0.9, 0.02006, 0.897, 0.03373, 0.7931, 0.3162, 0.7738, 0.3189, 0.7798, 0.3026, 0.7962, 0.3071, 0.8316, 0.2728, 0.8397, 0.2973, 0.8256, 0.2899, 0.8222, 0.2841, 0.8194, 0.3168, 0.8164, 0.3292, 0.8069, 0.323, 0.8083, 0.3159, 0.8044, 0.3395, 0.7961, 0.3464, 0.7838, 0.3256, 0.795, 0.3247, 0.5792, 0.5091, 0.5429, 0.5283, 0.535, 0.4843, 0.5686, 0.4687, 0.5429, 0.5283, 0.5146, 0.5613, 0.5114, 0.5062, 0.535, 0.4843, 0.5146, 0.5613, 0.4982, 0.5788, 0.4826, 0.5394, 0.5114, 0.5062, 0.3946, 0.7125, 0.3527, 0.7663, 0.3415, 0.7479, 0.3801, 0.7058, 0.4631, 0.6022, 0.4189, 0.655, 0.4112, 0.6419, 0.4512, 0.5956, 0.4982, 0.5788, 0.4631, 0.6022, 0.4512, 0.5956, 0.4826, 0.5394, 0.5267, 0.4568, 0.5009, 0.4701, 0.4911, 0.4398, 0.5225, 0.4191, 0.5009, 0.4701, 0.4682, 0.4854, 0.4443, 0.4537, 0.4911, 0.4398, 0.5608, 0.4431, 0.5267, 0.4568, 0.5225, 0.4191, 0.5484, 0.411, 0.5225, 0.4191, 0.4911, 0.4398, 0.4819, 0.3934, 0.516, 0.3836, 0.4911, 0.4398, 0.4443, 0.4537, 0.4417, 0.3858, 0.4819, 0.3934, 0.5484, 0.411, 0.5225, 0.4191, 0.516, 0.3836, 0.536, 0.3732, 0.516, 0.3836, 0.4819, 0.3934, 0.4763, 0.3452, 0.5001, 0.3303, 0.4819, 0.3934, 0.4417, 0.3858, 0.4325, 0.3532, 0.4763, 0.3452, 0.536, 0.3732, 0.516, 0.3836, 0.5001, 0.3303, 0.529, 0.3229, 0.5001, 0.3303, 0.4763, 0.3452, 0.4661, 0.2898, 0.496, 0.28, 0.4763, 0.3452, 0.4325, 0.3532, 0.4272, 0.3264, 0.4661, 0.2898, 0.529, 0.3229, 0.5001, 0.3303, 0.496, 0.28, 0.5313, 0.2751, 0.496, 0.28, 0.4661, 0.2898, 0.4615, 0.2559, 0.4957, 0.2392, 0.4661, 0.2898, 0.4272, 0.3264, 0.423, 0.298, 0.4615, 0.2559, 0.5313, 0.2751, 0.496, 0.28, 0.4957, 0.2392, 0.53, 0.2255, 0.2622, 0.312, 0.2738, 0.3389, 0.2478, 0.3427, 0.2429, 0.3269, 0.2638, 0.3965, 0.2142, 0.4521, 0.1894, 0.4309, 0.2261, 0.4011, 0.2728, 0.3748, 0.2638, 0.3965, 0.2261, 0.4011, 0.2451, 0.3686, 0.2738, 0.3389, 0.2728, 0.3748, 0.2451, 0.3686, 0.2478, 0.3427, 0.4272, 0.3264, 0.4325, 0.3532, 0.3834, 0.3674, 0.3815, 0.3265, 0.4325, 0.3532, 0.4417, 0.3858, 0.3841, 0.3993, 0.3834, 0.3674, 0.4417, 0.3858, 0.4443, 0.4537, 0.3779, 0.4296, 0.3841, 0.3993, 0.423, 0.298, 0.4272, 0.3264, 0.3815, 0.3265, 0.3816, 0.3029, 0.3815, 0.3265, 0.3834, 0.3674, 0.3215, 0.3789, 0.3271, 0.3336, 0.3834, 0.3674, 0.3841, 0.3993, 0.311, 0.3997, 0.3215, 0.3789, 0.3841, 0.3993, 0.3779, 0.4296, 0.3061, 0.4348, 0.311, 0.3997, 0.3816, 0.3029, 0.3815, 0.3265, 0.3271, 0.3336, 0.3199, 0.3086, 0.4189, 0.655, 0.3946, 0.7125, 0.3801, 0.7058, 0.4112, 0.6419, 0.9468, 0.148, 0.9267, 0.1286, 0.9383, 0.1174, 0.9569, 0.1375, 0.7734, 0.5312, 0.7695, 0.5664, 0.7422, 0.5781, 0.7383, 0.5078, 0.8789, 0.239, 0.86, 0.1986, 0.8709, 0.1839, 0.898, 0.2022, 0.8219, 0.2402, 0.817, 0.2112, 0.8398, 0.1995, 0.8674, 0.2531, 0.6836, 0.5312, 0.6992, 0.5938, 0.6641, 0.6016, 0.6328, 0.5625, 0.3527, 0.7663, 0.3946, 0.7125, 0.4666, 0.7398, 0.4501, 0.7675, 0.9742, 0.1226, 0.9649, 0.1063, 0.9778, 0.1064, 0.9881, 0.1109, 0.3271, 0.3336, 0.3215, 0.3789, 0.2728, 0.3748, 0.2738, 0.3389, 0.3215, 0.3789, 0.311, 0.3997, 0.2638, 0.3965, 0.2728, 0.3748, 0.311, 0.3997, 0.3061, 0.4348, 0.2142, 0.4521, 0.2638, 0.3965, 0.3199, 0.3086, 0.3271, 0.3336, 0.2738, 0.3389, 0.2622, 0.312, 0.1401, 0.4556, 0.1334, 0.4418, 0.1894, 0.4309, 0.2142, 0.4521, 0.3801, 0.7058, 0.3415, 0.7479, 0.2728, 0.733, 0.2732, 0.7172, 0.5686, 0.4687, 0.535, 0.4843, 0.5267, 0.4568, 0.5608, 0.4431, 0.5114, 0.5062, 0.4826, 0.5394, 0.4682, 0.4854, 0.5009, 0.4701, 0.535, 0.4843, 0.5114, 0.5062, 0.5009, 0.4701, 0.5267, 0.4568, 0.4826, 0.5394, 0.4512, 0.5956, 0.4414, 0.5846, 0.4594, 0.5468, 0.3779, 0.4296, 0.4443, 0.4537, 0.4234, 0.4731, 0.3706, 0.4483, 0.3061, 0.4348, 0.3779, 0.4296, 0.3706, 0.4483, 0.3095, 0.4637, 0.3801, 0.7058, 0.2732, 0.7172, 0.2785, 0.6985, 0.3377, 0.6722, 0.4682, 0.4854, 0.4826, 0.5394, 0.4594, 0.5468, 0.4508, 0.501, 0.4112, 0.6419, 0.3801, 0.7058, 0.3377, 0.6722, 0.395, 0.6231, 0.4512, 0.5956, 0.4112, 0.6419, 0.395, 0.6231, 0.4414, 0.5846, 0.1401, 0.4556, 0.2142, 0.4521, 0.2176, 0.4732, 0.1386, 0.4733, 0.4443, 0.4537, 0.4682, 0.4854, 0.4508, 0.501, 0.4234, 0.4731, 0.2142, 0.4521, 0.3061, 0.4348, 0.3095, 0.4637, 0.2176, 0.4732, 0.395, 0.6231, 0.3377, 0.6722, 0.3145, 0.6249, 0.3587, 0.5963, 0.4508, 0.501, 0.4594, 0.5468, 0.419, 0.5431, 0.4092, 0.5216, 0.2176, 0.4732, 0.3095, 0.4637, 0.3183, 0.5051, 0.2796, 0.5189, 0.4234, 0.4731, 0.4508, 0.501, 0.4092, 0.5216, 0.3994, 0.5089, 0.4414, 0.5846, 0.395, 0.6231, 0.3587, 0.5963, 0.4023, 0.5722, 0.3706, 0.4483, 0.4234, 0.4731, 0.3994, 0.5089, 0.3622, 0.4903, 0.4594, 0.5468, 0.4414, 0.5846, 0.4023, 0.5722, 0.419, 0.5431, 0.3095, 0.4637, 0.3706, 0.4483, 0.3622, 0.4903, 0.3183, 0.5051, 0.3587, 0.5963, 0.3145, 0.6249, 0.3074, 0.5693, 0.3413, 0.5614, 0.4092, 0.5216, 0.3727, 0.543, 0.3622, 0.4903, 0.3994, 0.5089, 0.3622, 0.4903, 0.3727, 0.543, 0.3413, 0.5614, 0.3183, 0.5051, 0.4023, 0.5722, 0.3727, 0.543, 0.4092, 0.5216, 0.419, 0.5431, 0.3183, 0.5051, 0.3413, 0.5614, 0.3074, 0.5693, 0.2796, 0.5189, 0.3413, 0.5614, 0.3727, 0.543, 0.4023, 0.5722, 0.3587, 0.5963, 0.07165, 0.5932, 0.07698, 0.615, 0.05982, 0.6147, 0.05564, 0.5864, 0.05982, 0.6147, 0.059, 0.6363, 0.03593, 0.6334, 0.03544, 0.6166, 0.1596, 0.6912, 0.1306, 0.7137, 0.1086, 0.7094, 0.1448, 0.6793, 0.07698, 0.615, 0.07848, 0.6344, 0.059, 0.6363, 0.05982, 0.6147, 0.07848, 0.6344, 0.07984, 0.6614, 0.05174, 0.672, 0.059, 0.6363, 0.7968, 0.5376, 0.7984, 0.5092, 0.8174, 0.5062, 0.8355, 0.5266, 0.059, 0.6363, 0.05174, 0.672, 0.03168, 0.6565, 0.03593, 0.6334, 0.05564, 0.5864, 0.05982, 0.6147, 0.03544, 0.6166, 0.033, 0.5928, 0.8106, 0.2899, 0.8188, 0.296, 0.8111, 0.3018, 0.8012, 0.3001, 0.8241, 0.3045, 0.8108, 0.3083, 0.8111, 0.3018, 0.8188, 0.296, 0.7948, 0.2725, 0.8135, 0.2531, 0.8173, 0.2714, 0.8046, 0.2795, 0.7962, 0.3071, 0.7798, 0.3026, 0.7941, 0.2946, 0.8012, 0.3001, 0.9291, 0.171, 0.9094, 0.1501, 0.9267, 0.1286, 0.9468, 0.148, 0.8274, 0.04662, 0.833, 0.0235, 0.8513, 0.02441, 0.8406, 0.04117, 0.9094, 0.1501, 0.8734, 0.1262, 0.8975, 0.1175, 0.9267, 0.1286, 0.8522, 0.115, 0.8388, 0.09001, 0.852, 0.08475, 0.868, 0.1056, 0.833, 0.0235, 0.8323, 1.884e-08, 0.8491, 0.0002738, 0.8513, 0.02441, 0.7982, 0.02987, 0.794, 0.00465, 0.8158, 0.0008261, 0.8123, 0.02652, 0.843, 0.1568, 0.8254, 0.1239, 0.8357, 0.1186, 0.858, 0.1478, 0.8254, 0.1239, 0.8105, 0.1065, 0.8246, 0.09811, 0.8357, 0.1186, 0.8709, 0.1839, 0.843, 0.1568, 0.858, 0.1478, 0.8902, 0.1733, 0.8025, 0.05477, 0.7982, 0.02987, 0.8123, 0.02652, 0.8124, 0.05194, 0.898, 0.2022, 0.8709, 0.1839, 0.8902, 0.1733, 0.9132, 0.1899, 0.8711, 0.05681, 0.8961, 0.04615, 0.903, 0.06225, 0.877, 0.07423, 0.8254, 0.07284, 0.8414, 0.06777, 0.852, 0.08475, 0.8388, 0.09001, 0.8059, 0.08045, 0.814, 0.0767, 0.8246, 0.09811, 0.8105, 0.1065, 0.8674, 0.2531, 0.8398, 0.1995, 0.86, 0.1986, 0.8789, 0.239, 0.7804, 0.05795, 0.7719, 0.03398, 0.7835, 0.03169, 0.7904, 0.05401, 0.7838, 0.1192, 0.7863, 0.08086, 0.7934, 0.08079, 0.7957, 0.1095, 0.8398, 0.1995, 0.8159, 0.1738, 0.8267, 0.1718, 0.86, 0.1986, 0.8001, 0.1391, 0.7838, 0.1192, 0.7957, 0.1095, 0.8152, 0.133, 0.7719, 0.03398, 0.7609, 0.01291, 0.7758, 0.009244, 0.7835, 0.03169, 0.8159, 0.1738, 0.8001, 0.1391, 0.8152, 0.133, 0.8267, 0.1718, 0.9569, 0.1375, 0.9383, 0.1174, 0.9649, 0.1063, 0.9742, 0.1226, 0.897, 0.03373, 0.9, 0.02006, 0.9338, 0.01733, 0.9328, 0.02481, 0.903, 0.06225, 0.8961, 0.04615, 0.9352, 0.03534, 0.9412, 0.05096, 0.9383, 0.1174, 0.9239, 0.1043, 0.9594, 0.09665, 0.9649, 0.1063, 0.9094, 0.0768, 0.903, 0.06225, 0.9412, 0.05096, 0.9408, 0.0688, 0.9, 0.02006, 0.9002, 0.00317, 0.9344, 0.002476, 0.9338, 0.01733, 0.1212, 0.5972, 0.07698, 0.615, 0.07165, 0.5932, 0.1047, 0.5794, 0.1596, 0.6912, 0.1448, 0.6793, 0.1618, 0.6698, 0.1733, 0.6879, 0.1396, 0.6617, 0.08988, 0.6937, 0.07984, 0.6614, 0.1329, 0.6327, 0.1212, 0.5972, 0.1047, 0.5794, 0.1153, 0.5695, 0.1342, 0.5881, 0.1505, 0.6252, 0.1598, 0.6536, 0.1396, 0.6617, 0.1329, 0.6327, 0.1329, 0.6327, 0.07984, 0.6614, 0.07848, 0.6344, 0.1287, 0.6111, 0.1429, 0.6028, 0.1505, 0.6252, 0.1329, 0.6327, 0.1287, 0.6111, 0.1448, 0.6793, 0.1086, 0.7094, 0.08988, 0.6937, 0.1396, 0.6617, 0.1287, 0.6111, 0.07848, 0.6344, 0.07698, 0.615, 0.1212, 0.5972, 0.1448, 0.6793, 0.1396, 0.6617, 0.1598, 0.6536, 0.1618, 0.6698, 0.1287, 0.6111, 0.1212, 0.5972, 0.1342, 0.5881, 0.1429, 0.6028, 0.2434, 0.6547, 0.2294, 0.6841, 0.1733, 0.6879, 0.1618, 0.6698, 0.1341, 0.5234, 0.183, 0.5397, 0.1342, 0.5881, 0.1153, 0.5695, 0.2381, 0.631, 0.2434, 0.6547, 0.1618, 0.6698, 0.1598, 0.6536, 0.183, 0.5397, 0.211, 0.5615, 0.1429, 0.6028, 0.1342, 0.5881, 0.2309, 0.5933, 0.2381, 0.631, 0.1598, 0.6536, 0.1505, 0.6252, 0.211, 0.5615, 0.2309, 0.5933, 0.1505, 0.6252, 0.1429, 0.6028, 0.1018, 0.7539, 0.06563, 0.7467, 0.1086, 0.7094, 0.06507, 0.7464, 0.04119, 0.7056, 0.08988, 0.6937, 0.04119, 0.7056, 0.06507, 0.7464, 0.03264, 0.7477, 0.03145, 0.7302, 0.03287, 0.7863, 0.06563, 0.7467, 0.07155, 0.778, 0.04842, 0.8034, 0.1086, 0.7094, 0.1306, 0.7137, 0.128, 0.7288, 0.1018, 0.7539, 0.06507, 0.7464, 0.06563, 0.7467, 0.03287, 0.7863, 0.05174, 0.672, 0.04119, 0.7056, 0.02414, 0.6946, 0.02612, 0.6867, 0.08988, 0.6937, 0.1086, 0.7094, 0.06563, 0.7467, 0.06507, 0.7464, 0.128, 0.7288, 0.1554, 0.7243, 0.1558, 0.7601, 0.1259, 0.7542, 0.07984, 0.6614, 0.08988, 0.6937, 0.04119, 0.7056, 0.05174, 0.672, 0.827, 0.5626, 0.8127, 0.5615, 0.7968, 0.5376, 0.8355, 0.5266, 0.8375, 0.5511, 0.1179, 0.7926, 0.1161, 0.7616, 0.1288, 0.7737, 0.1304, 0.7888, 0.04842, 0.8034, 0.07155, 0.778, 0.07229, 0.7999, 0.0645, 0.8129, 0.01132, 0.7107, 0.04119, 0.7056, 0.03145, 0.7302, 0.008767, 0.7219, 0.1018, 0.7539, 0.1109, 0.7941, 0.1009, 0.7994, 0.08615, 0.7763, 0.8127, 0.5615, 0.827, 0.5626, 0.832, 0.5829, 0.8151, 0.5816, 0.06563, 0.7467, 0.1018, 0.7539, 0.08615, 0.7763, 0.07155, 0.778, 0.06507, 0.7464, 0.03287, 0.7863, 0.01407, 0.7753, 0.03264, 0.7477, 0.827, 0.5626, 0.8375, 0.5511, 0.8472, 0.5684, 0.8351, 0.5818, 0.01377, 0.675, 0.02612, 0.6867, 0.01564, 0.6877, 0.00963, 0.6829, 0.8151, 0.5816, 0.832, 0.5829, 0.8363, 0.5996, 0.8194, 0.5983, 0.1018, 0.7539, 0.128, 0.7288, 0.1259, 0.7542, 0.1161, 0.7616, 0.04119, 0.7056, 0.01132, 0.7107, 0.009255, 0.7044, 0.02414, 0.6946, 0.1109, 0.7941, 0.1018, 0.7539, 0.1161, 0.7616, 0.1179, 0.7926, 0.8375, 0.5511, 0.8355, 0.5266, 0.8559, 0.5523, 0.8448, 0.559, 0.7968, 0.5376, 0.8127, 0.5615, 0.8126, 0.572, 0.7968, 0.574, 0.03168, 0.6565, 0.05174, 0.672, 0.02612, 0.6867, 0.01377, 0.675, 0.07229, 0.7999, 0.08103, 0.799, 0.08052, 0.8012, 0.07357, 0.8024, 0.01193, 0.7536, 0.001851, 0.7627, 0.001815, 0.7594, 0.009155, 0.7529, 0.01564, 0.6877, 0.01569, 0.6935, 0.01402, 0.6928, 0.01436, 0.6881, 0.0008025, 0.7323, 0.006199, 0.7419, 0.00347, 0.7419, -7.647e-08, 0.7358, 0.08615, 0.7763, 0.1009, 0.7994, 0.08907, 0.8072, 0.08103, 0.799, 0.02414, 0.6946, 0.009255, 0.7044, 0.007568, 0.698, 0.01569, 0.6935, 0.8351, 0.5818, 0.8472, 0.5684, 0.8528, 0.5846, 0.8406, 0.598, 0.1161, 0.7616, 0.1259, 0.7542, 0.1336, 0.7694, 0.1288, 0.7737, 0.008767, 0.7219, 0.03145, 0.7302, 0.006199, 0.7419, 0.0008025, 0.7323, 0.7968, 0.574, 0.8126, 0.572, 0.8111, 0.5828, 0.8001, 0.5863, 0.03264, 0.7477, 0.01407, 0.7753, 0.001851, 0.7627, 0.01193, 0.7536, 0.02612, 0.6867, 0.02414, 0.6946, 0.01569, 0.6935, 0.01564, 0.6877, 0.07155, 0.778, 0.08615, 0.7763, 0.08103, 0.799, 0.07229, 0.7999, 0.8448, 0.559, 0.8559, 0.5523, 0.8594, 0.5631, 0.8489, 0.5647, 0.03145, 0.7302, 0.03264, 0.7477, 0.01193, 0.7536, 0.006199, 0.7419, 0.1259, 0.7542, 0.1558, 0.7601, 0.1507, 0.7739, 0.1336, 0.7694, 0.8155, 0.7971, 0.8161, 0.8087, 0.7998, 0.7972, 0.7981, 0.8141, 0.8015, 0.8093, 0.814, 0.8259, 0.8273, 0.633, 0.816, 0.6332, 0.818, 0.6141, 0.8249, 0.6778, 0.816, 0.6776, 0.816, 0.66, 0.8489, 0.5647, 0.8594, 0.5631, 0.8576, 0.5658, 0.8509, 0.5668, 0.1336, 0.7694, 0.1507, 0.7739, 0.1465, 0.7758, 0.135, 0.7723, 0.006199, 0.7419, 0.01193, 0.7536, 0.009155, 0.7529, 0.004991, 0.7444, 0.00963, 0.6829, 0.01564, 0.6877, 0.01436, 0.6881, 0.01013, 0.6851, 0.8194, 0.5983, 0.8363, 0.5996, 0.833, 0.6027, 0.8221, 0.6019, 0.1304, 0.7888, 0.1288, 0.7737, 0.1307, 0.7753, 0.1316, 0.7855, 0.0645, 0.8129, 0.07229, 0.7999, 0.07357, 0.8024, 0.06809, 0.8116, 0.01569, 0.6935, 0.007568, 0.698, 0.008207, 0.696, 0.01402, 0.6928, 0.08103, 0.799, 0.08907, 0.8072, 0.08562, 0.8069, 0.08052, 0.8012, 0.1288, 0.7737, 0.1336, 0.7694, 0.135, 0.7723, 0.1307, 0.7753, 0.8406, 0.598, 0.8528, 0.5846, 0.8527, 0.5893, 0.8449, 0.5979, 0.8001, 0.5863, 0.8111, 0.5828, 0.8111, 0.5861, 0.8045, 0.5881, 0.7979, 0.832, 0.7968, 0.8253, 0.814, 0.8259, 0.7968, 0.7776, 0.806, 0.7776, 0.7998, 0.7972, 0.8313, 0.6728, 0.8249, 0.6778, 0.816, 0.66, 0.8161, 0.7844, 0.8155, 0.7971, 0.7998, 0.7972, 0.8345, 0.6263, 0.8273, 0.633, 0.818, 0.6141, 0.8334, 0.6573, 0.8332, 0.6642, 0.816, 0.66, 0.8015, 0.8093, 0.814, 0.8087, 0.814, 0.8259, 0.806, 0.7776, 0.8161, 0.7844, 0.7998, 0.7972, 0.8332, 0.6642, 0.8313, 0.6728, 0.816, 0.66, 0.8333, 0.6027, 0.8345, 0.6135, 0.818, 0.6141, 0.7968, 0.8253, 0.7981, 0.8141, 0.814, 0.8259, 0.8345, 0.6135, 0.8345, 0.6263, 0.818, 0.6141, 0.2796, 0.5189, 0.3074, 0.5693, 0.2309, 0.5933, 0.211, 0.5615, 0.3074, 0.5693, 0.3145, 0.6249, 0.2381, 0.631, 0.2309, 0.5933, 0.2176, 0.4732, 0.2796, 0.5189, 0.211, 0.5615, 0.183, 0.5397, 0.3145, 0.6249, 0.3377, 0.6722, 0.2434, 0.6547, 0.2381, 0.631, 0.1386, 0.4733, 0.2176, 0.4732, 0.183, 0.5397, 0.1341, 0.5234, 0.3377, 0.6722, 0.2785, 0.6985, 0.2294, 0.6841, 0.2434, 0.6547, 0.6328, 0.5625, 0.6641, 0.6016, 0.6367, 0.6016, 0.6172, 0.5742, 0.8241, 0.3045, 0.8194, 0.3168, 0.8083, 0.3159, 0.8108, 0.3083, 0.795, 0.3247, 0.7838, 0.3256, 0.7738, 0.3189, 0.7931, 0.3162, 0.7961, 0.3464, 0.7783, 0.3543, 0.7738, 0.3189, 0.7838, 0.3256, 0.6484, 0.7344, 0.6211, 0.7734, 0.5938, 0.7695, 0.6133, 0.7344, 0.6641, 0.6016, 0.6758, 0.6523, 0.6367, 0.6367, 0.6367, 0.6016, 0.6641, 0.6992, 0.6484, 0.7344, 0.6133, 0.7344, 0.6484, 0.6914, 0.6758, 0.6523, 0.6641, 0.6992, 0.6484, 0.6914, 0.6367, 0.6367, 0.6211, 0.8008, 0.6406, 0.8594, 0.6016, 0.8555, 0.5938, 0.8281, 0.9601, 0.01936, 0.962, 0.005192, 0.9772, 0.01231, 0.969, 0.02321, 0.9564, 0.02438, 0.9601, 0.01936, 0.969, 0.02321, 0.9677, 0.026, 0.9619, 0.06545, 0.9593, 0.04731, 0.9709, 0.04104, 0.9786, 0.05086, 0.9778, 0.1064, 0.9778, 0.09255, 0.9904, 0.09544, 0.9881, 0.1109, 0.9619, 0.06545, 0.9786, 0.05086, 0.9822, 0.07252, 0.968, 0.07927, 0.9677, 0.026, 0.9825, 0.01865, 0.9901, 0.03187, 0.9699, 0.0322, 0.9077, 0.1023, 0.8892, 0.08895, 0.9094, 0.0768, 0.9145, 0.09477, 0.9428, 0.08524, 0.9408, 0.0688, 0.9619, 0.06545, 0.968, 0.07927, 0.8734, 0.1262, 0.8522, 0.115, 0.868, 0.1056, 0.8975, 0.1175, 0.9145, 0.09477, 0.9094, 0.0768, 0.9408, 0.0688, 0.9428, 0.08524, 0.9699, 0.0322, 0.9901, 0.03187, 0.9709, 0.04104, 0.8491, 0.7481, 0.8492, 0.7747, 0.8152, 0.757, 0.8205, 0.7361, 0.8432, 0.6995, 0.8492, 0.7156, 0.8264, 0.7159, 0.8329, 0.6938, 0.8492, 0.7156, 0.8491, 0.7481, 0.8205, 0.7361, 0.8264, 0.7159, 0.8107, 0.6266, 0.8134, 0.6509, 0.8071, 0.6515, 0.8042, 0.6339, 0.8152, 0.7561, 0.8125, 0.7776, 0.7968, 0.7718, 0.8019, 0.7532, 0.8116, 0.6181, 0.8107, 0.6266, 0.8042, 0.6339, 0.8004, 0.6229, 0.816, 0.6714, 0.8116, 0.683, 0.8025, 0.6938, 0.7968, 0.6878, 0.806, 0.6682, 0.8134, 0.6509, 0.816, 0.6714, 0.806, 0.6682, 0.8071, 0.6515, 0.8145, 0.7393, 0.8152, 0.7561, 0.8019, 0.7532, 0.8039, 0.7382, 0.815, 0.7215, 0.8145, 0.7393, 0.8039, 0.7382, 0.8043, 0.7208, 0.8136, 0.7099, 0.815, 0.7215, 0.8043, 0.7208, 0.8025, 0.7103, 0.4957, 0.2392, 0.4615, 0.2559, 0.4652, 0.2138, 0.4983, 0.1998, 0.53, 0.2255, 0.4957, 0.2392, 0.4983, 0.1998, 0.5242, 0.1888, 0.4983, 0.1998, 0.4652, 0.2138, 0.4711, 0.1773, 0.4974, 0.1691, 0.5242, 0.1888, 0.4983, 0.1998, 0.4974, 0.1691, 0.5163, 0.1616, 0.4974, 0.1691, 0.4711, 0.1773, 0.4542, 0.1579, 0.4681, 0.1382, 0.6009, 0.003278, 0.6328, -2.378e-08, 0.6418, 0.06717, 0.5961, 0.05885, 0.436, 0.1179, 0.4248, 0.1356, 0.3942, 0.1107, 0.4067, 0.09713, 0.4459, 0.1024, 0.436, 0.1179, 0.4067, 0.09713, 0.4193, 0.08825, 0.3228, 0.02818, 0.3336, 0.02268, 0.3868, 0.07139, 0.3801, 0.08617, 0.3801, 0.08617, 0.3868, 0.07139, 0.4193, 0.08825, 0.4067, 0.09713, 0.2622, 0.312, 0.2429, 0.3269, 0.1882, 0.2736, 0.2005, 0.2696, 0.469, 0.1169, 0.4681, 0.1382, 0.436, 0.1179, 0.4459, 0.1024, 0.4681, 0.1382, 0.4542, 0.1579, 0.4248, 0.1356, 0.436, 0.1179, 0.3351, 0.1935, 0.3715, 0.1999, 0.3626, 0.2546, 0.3385, 0.2485, 0.4069, 0.1797, 0.3996, 0.2079, 0.3715, 0.1999, 0.3841, 0.166, 0.3831, 0.1238, 0.4116, 0.1498, 0.3841, 0.166, 0.3554, 0.1445, 0.4202, 0.2692, 0.3804, 0.2764, 0.3626, 0.2546, 0.3926, 0.2482, 0.423, 0.298, 0.3816, 0.3029, 0.3804, 0.2764, 0.4202, 0.2692, 0.3942, 0.1107, 0.4248, 0.1356, 0.4116, 0.1498, 0.3831, 0.1238, 0.6759, 0.4038, 0.6919, 0.4112, 0.5874, 0.5062, 0.3801, 0.08617, 0.4067, 0.09713, 0.3942, 0.1107, 0.6328, -2.378e-08, 0.69, 0.03745, 0.686, 0.06247, 0.6418, 0.06717, 0.69, 0.03745, 0.7226, 0.03868, 0.7176, 0.06123, 0.686, 0.06247, 0.6311, 0.3936, 0.6759, 0.4038, 0.5874, 0.5062, 0.6066, 0.3919, 0.6311, 0.3936, 0.5874, 0.5062, 0.6569, 0.2535, 0.6024, 0.2661, 0.6001, 0.1803, 0.6518, 0.1631, 0.712, 0.2658, 0.7579, 0.2793, 0.7419, 0.2918, 0.7154, 0.2779, 0.712, 0.2658, 0.6569, 0.2535, 0.6518, 0.1631, 0.7152, 0.1692, 0.5874, 0.1659, 0.6529, 0.1512, 0.6518, 0.1631, 0.6001, 0.1803, 0.6299, 0.3684, 0.689, 0.3866, 0.6759, 0.4038, 0.6311, 0.3936, 0.6529, 0.1512, 0.7091, 0.156, 0.7152, 0.1692, 0.6518, 0.1631, 0.599, 0.3672, 0.6299, 0.3684, 0.6311, 0.3936, 0.6066, 0.3919, 0.689, 0.3866, 0.708, 0.3958, 0.6919, 0.4112, 0.6759, 0.4038, 0.7091, 0.156, 0.7609, 0.1601, 0.7485, 0.1769, 0.7152, 0.1692, 0.686, 0.06247, 0.7176, 0.06123, 0.7609, 0.1601, 0.7091, 0.156, 0.6418, 0.06717, 0.686, 0.06247, 0.7091, 0.156, 0.6529, 0.1512, 0.5961, 0.05885, 0.6418, 0.06717, 0.6529, 0.1512, 0.5874, 0.1659, 0.7154, 0.2779, 0.6544, 0.2662, 0.6569, 0.2535, 0.712, 0.2658, 0.7152, 0.1692, 0.7485, 0.1769, 0.7579, 0.2793, 0.712, 0.2658, 0.6544, 0.2662, 0.6123, 0.2781, 0.6024, 0.2661, 0.6569, 0.2535, 0.7154, 0.2779, 0.7419, 0.2918, 0.708, 0.3958, 0.689, 0.3866, 0.6123, 0.2781, 0.6544, 0.2662, 0.6299, 0.3684, 0.599, 0.3672, 0.6544, 0.2662, 0.7154, 0.2779, 0.689, 0.3866, 0.6299, 0.3684, 0.7383, 0.5078, 0.7422, 0.5781, 0.6992, 0.5938, 0.6836, 0.5312, 0.707, 0.7734, 0.668, 0.8008, 0.6758, 0.7656, 0.7148, 0.7266, 0.707, 0.7734, 0.6758, 0.7344, 0.7422, 0.5781, 0.7383, 0.6367, 0.7031, 0.6406, 0.6992, 0.5938, 0.7266, 0.6953, 0.7148, 0.7266, 0.6758, 0.7344, 0.6953, 0.6953, 0.7148, 0.8164, 0.7227, 0.8594, 0.6758, 0.8594, 0.668, 0.8008, 0.7383, 0.6367, 0.7266, 0.6953, 0.6953, 0.6953, 0.7031, 0.6406, 0.707, 0.7734, 0.7305, 0.7383, 0.7461, 0.7773, 0.7266, 0.6953, 0.7305, 0.7383, 0.7148, 0.7266, 0.7422, 0.5781, 0.7539, 0.6406, 0.7383, 0.6367, 0.7266, 0.6953, 0.7539, 0.6406, 0.7539, 0.6953, 0.7227, 0.8594, 0.7578, 0.8164, 0.7734, 0.8438, 0.668, 0.8008, 0.707, 0.7734, 0.7148, 0.8164, 0.6758, 0.7344, 0.707, 0.7734, 0.6758, 0.7656, 0.858, 0.1478, 0.8357, 0.1186, 0.8522, 0.115, 0.8734, 0.1262, 0.9822, 0.07252, 0.9786, 0.05086, 0.9937, 0.0461, 1.0, 0.06928, 0.9786, 0.05086, 0.9709, 0.04104, 0.9901, 0.03187, 0.9937, 0.0461, 0.9699, 0.0322, 0.9709, 0.04104, 0.9593, 0.04731, 0.9565, 0.03355, 0.814, 0.0767, 0.8254, 0.07284, 0.8388, 0.09001, 0.8246, 0.09811, 0.8123, 0.02652, 0.8158, 0.0008261, 0.8323, 1.884e-08, 0.833, 0.0235, 0.8357, 0.1186, 0.8246, 0.09811, 0.8388, 0.09001, 0.8522, 0.115, 0.8902, 0.1733, 0.858, 0.1478, 0.8734, 0.1262, 0.9094, 0.1501, 0.8124, 0.05194, 0.8123, 0.02652, 0.833, 0.0235, 0.8274, 0.04662, 0.9132, 0.1899, 0.8902, 0.1733, 0.9094, 0.1501, 0.9291, 0.171, 0.8147, 0.6027, 0.8133, 0.6122, 0.7968, 0.6069, 0.8975, 0.1175, 0.868, 0.1056, 0.8799, 0.0963, 0.9041, 0.1086, 0.8414, 0.06777, 0.8569, 0.0629, 0.8674, 0.08293, 0.852, 0.08475, 0.8711, 0.05681, 0.8569, 0.0629, 0.8554, 0.05026, 0.868, 0.1056, 0.852, 0.08475, 0.8674, 0.08293, 0.8799, 0.0963, 0.8513, 0.02441, 0.8491, 0.0002738, 0.8732, 0.003762, 0.8733, 0.0235, 0.8173, 0.3607, 0.7882, 0.3806, 0.7783, 0.3543, 0.7961, 0.3464, 0.8397, 0.2973, 0.8397, 0.3238, 0.8194, 0.3168, 0.8241, 0.3045, 0.7798, 0.3026, 0.7948, 0.2725, 0.8046, 0.2795, 0.7941, 0.2946, 0.8397, 0.2973, 0.8241, 0.3045, 0.8188, 0.296, 0.8256, 0.2899, 0.8222, 0.2841, 0.8256, 0.2899, 0.8188, 0.296, 0.8106, 0.2899, 0.8255, 0.3566, 0.8173, 0.3607, 0.7961, 0.3464, 0.8044, 0.3395, 0.8397, 0.3238, 0.8397, 0.3478, 0.8164, 0.3292, 0.8194, 0.3168, 0.7882, 0.3806, 0.7642, 0.3899, 0.7609, 0.362, 0.7783, 0.3543, 0.8555, 0.4922, 0.8398, 0.5078, 0.8242, 0.5039, 0.8203, 0.4805, 0.873, 0.04393, 0.8711, 0.05681, 0.8554, 0.05026, 0.8606, 0.0449, 0.8513, 0.02441, 0.8733, 0.0235, 0.8592, 0.03724, 0.8541, 0.03572, 0.8406, 0.04117, 0.8513, 0.02441, 0.8541, 0.03572, 0.8489, 0.04104, 0.8414, 0.06777, 0.8406, 0.04117, 0.8489, 0.04104, 0.8488, 0.04914, 0.8733, 0.0235, 0.873, 0.04393, 0.8606, 0.0449, 0.8592, 0.03724, 0.8555, 0.4688, 0.8555, 0.4922, 0.8203, 0.4805, 0.8359, 0.4648, 0.8397, 0.3478, 0.8255, 0.3566, 0.8044, 0.3395, 0.8164, 0.3292, 0.8173, 0.2714, 0.8222, 0.2841, 0.8106, 0.2899, 0.8046, 0.2795, 0.814, 0.0767, 0.8124, 0.05194, 0.8274, 0.04662, 0.8254, 0.07284, 0.969, 0.02321, 0.9772, 0.01231, 0.9825, 0.01865, 0.9677, 0.026, 0.9565, 0.03355, 0.9564, 0.02438, 0.9677, 0.026, 0.9699, 0.0322, 0.8069, 0.323, 0.795, 0.3247, 0.7931, 0.3162, 0.8083, 0.3159, 0.8961, 0.04615, 0.897, 0.03373, 0.9328, 0.02481, 0.9352, 0.03534, 0.7863, 0.08086, 0.7804, 0.05795, 0.7904, 0.05401, 0.7934, 0.08079, 0.8059, 0.08045, 0.8025, 0.05477, 0.8124, 0.05194, 0.814, 0.0767, 0.8254, 0.07284, 0.8274, 0.04662, 0.8406, 0.04117, 0.8414, 0.06777, 0.8108, 0.3083, 0.7962, 0.3071, 0.8012, 0.3001, 0.8111, 0.3018, 0.8046, 0.2795, 0.8106, 0.2899, 0.8012, 0.3001, 0.7941, 0.2946, 0.8164, 0.3292, 0.8044, 0.3395, 0.795, 0.3247, 0.8069, 0.323, 0.8135, 0.2531, 0.8316, 0.2728, 0.8222, 0.2841, 0.8173, 0.2714, 0.8083, 0.3159, 0.7931, 0.3162, 0.7962, 0.3071, 0.8108, 0.3083, 0.8711, 0.05681, 0.873, 0.04393, 0.897, 0.03373, 0.8961, 0.04615, 0.7934, 0.08079, 0.7904, 0.05401, 0.8025, 0.05477, 0.8059, 0.08045, 0.9352, 0.03534, 0.9328, 0.02481, 0.9564, 0.02438, 0.9565, 0.03355, 0.8674, 0.08293, 0.8569, 0.0629, 0.8711, 0.05681, 0.877, 0.07423, 0.8554, 0.05026, 0.8569, 0.0629, 0.8414, 0.06777, 0.8488, 0.04914, 0.8107, 0.6938, 0.8136, 0.7099, 0.8025, 0.7103, 0.7968, 0.697, 0.8799, 0.0963, 0.8674, 0.08293, 0.877, 0.07423, 0.8892, 0.08895, 0.7968, 0.6069, 0.8133, 0.6122, 0.8116, 0.6181, 0.8004, 0.6229, 0.9041, 0.1086, 0.8799, 0.0963, 0.8892, 0.08895, 0.9077, 0.1023, 0.6211, 0.7734, 0.6758, 0.7656, 0.625, 0.793, 0.707, 0.7734, 0.7578, 0.8164, 0.7148, 0.8164, 0.7578, 0.7656, 0.7578, 0.8164, 0.7461, 0.7773, 0.7539, 0.6406, 0.7695, 0.6992, 0.7539, 0.6953, 0.7695, 0.6992, 0.7305, 0.7383, 0.7539, 0.6953])
me_cube_002.materials.append(mat_base)
me_cube_002.materials.append(mat_eye)
me_cube_002.use_mirror_topology = True
me_cube_002.update()

# ---- objects
ob_wolf = bpy.data.objects.new('Wolf', me_cube_002)

# ---- transforms, parenting, visibility, modifiers, constraints
ob_wolf.location = (0.0, 0.0, 0.0)
_m = ob_wolf.modifiers.new('Mirror', 'MIRROR')
_m.use_axis = (False, True, False)

# ---- collection membership
scene.collection.objects.link(ob_wolf)

# ---- scene / render settings (as saved in the file)
scene.frame_start = 1; scene.frame_end = 250; scene.frame_set(224)
scene.render.engine = 'BLENDER_EEVEE_NEXT'
scene.render.bake_bias = 0.0
scene.render.bake_samples = 0
bpy.context.view_layer.update()

# ---- added for rendering (the .blend has no active camera and no usable light): camera, sun
cam_auto = bpy.data.cameras.new('AutoCamera')
cam_auto.lens = 50.0
cam_auto.sensor_width = 36.0
cam_auto.clip_end = 1000.0
ob_auto_camera = bpy.data.objects.new('AutoCamera', cam_auto)
scene.collection.objects.link(ob_auto_camera)
ob_auto_camera.location = (1.14018, -1.51835, 1.27643)
ob_auto_camera.rotation_euler = (1.09748, -7.21219e-08, 0.694738)
scene.camera = ob_auto_camera
light_auto_sun = bpy.data.lights.new('AutoSun', 'SUN')
light_auto_sun.energy = 3.0
light_auto_sun.angle = 0.0523599
ob_auto_sun = bpy.data.objects.new('AutoSun', light_auto_sun)
scene.collection.objects.link(ob_auto_sun)
ob_auto_sun.rotation_euler = (0.872665, 0.174533, 0.523599)
bpy.context.view_layer.update()
